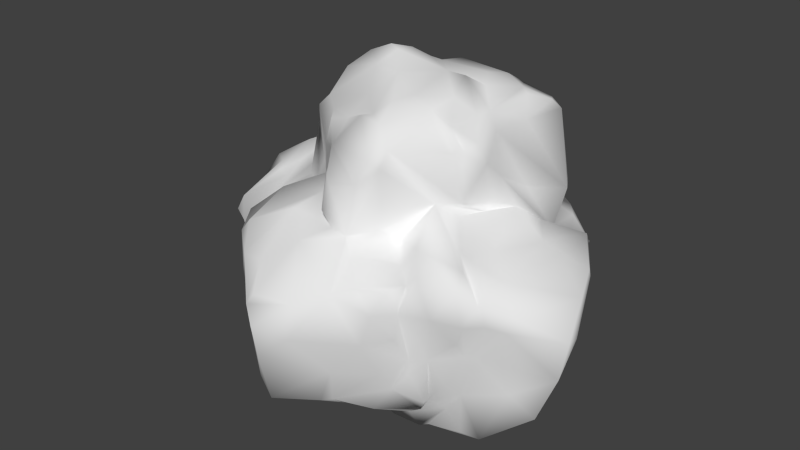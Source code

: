 # Source: Rock_7.blend  (saved by Blender 2.73.0; exported with 4.5.12 LTS)
import bpy
from mathutils import Matrix  # noqa: F401  (used for matrix-valued properties, if any)

bpy.ops.wm.read_factory_settings(use_empty=True)
scene = bpy.context.scene
scene.name = 'Scene'

# ---- collections
col_collection_1 = bpy.data.collections.new('Collection 1'); scene.collection.children.link(col_collection_1)

# ---- materials (node trees are filled in below, after node groups)
mat_rock_7 = bpy.data.materials.new('Rock_7')
mat_rock_7.alpha_threshold = 0.0
mat_rock_7.use_transparent_shadow = False
mat_rock_7.roughness = 0.5

# ---- material node trees

# ---- world
world_world = bpy.data.worlds.new('World'); scene.world = world_world
world_world.color = (0.05088, 0.05088, 0.05088)
world_world.use_sun_shadow = False
world_world.sun_shadow_jitter_overblur = 0.0
world_world.cycles.sampling_method = 'MANUAL'
world_world.cycles.sample_map_resolution = 256

# ---- meshes
me_rock_7 = bpy.data.meshes.new('Rock_7')
me_rock_7.from_pydata([(-1.264, -0.1706, -1.089), (-1.283, 0.0577, -1.4), (-1.031, -0.0958, -1.361), (1.05, 0.0778, -1.439), (1.108, -0.0197, -1.303), (0.3111, -0.0751, -1.342), (-0.4861, 0.1205, -1.186), (-0.4472, 0.1454, -1.556), (-0.0972, 0.0034, -1.225), (-1.439, -0.0235, -1.147), (-0.8167, 0.0371, -1.128), (-1.167, -0.1396, -0.8167), (0.2528, 0.0336, -1.05), (0.7, -0.11, -0.9528), (-0.5639, 0.0851, -0.9722), (-0.4667, 0.0353, -1.069), (-1.186, 1.983, -1.447), (-1.439, 2.107, -1.303), (-1.245, 2.244, -1.147), (-1.06, 2.256, -1.05), (-0.9917, 2.081, -1.419), (-1.264, 0.0194, -0.4255), (-0.3111, -0.0655, -0.8167), (0.7778, -0.0468, -0.7389), (0.9722, -0.075, -0.8361), (1.245, 0.0857, -0.8945), (-0.525, 0.0732, -0.8361), (-0.8556, 0.0244, -0.5639), (0.7, -0.0801, -0.7972), (0.3695, -0.0488, -0.6417), (1.069, -0.0713, -0.5056), (0.0972, 0.0064, -0.7195), (-1.321, 1.944, -0.6611), (-1.187, 2.47, -0.6417), (-1.128, -0.104, -0.5833), (1.925, 0.3068, -0.6222), (-1.497, 1.706, -0.2722), (-1.594, 1.887, -0.7778), (-0.3889, 0.0308, -0.0778), (-0.0583, 0.0, -0.2733), (0.175, -0.053, -0.4472), (0.6222, 0.0309, -0.4083), (0.525, -0.0625, -0.5056), (-1.089, 0.208, -0.3306), (-0.6222, -0.0031, -0.2333), (0.7972, 0.0356, -0.3695), (-1.186, 1.925, -0.4841), (1.011, 2.139, -0.7972), (0.9013, 2.217, -0.4472), (1.011, 2.078, -0.6806), (0.0972, 0.0176, -0.3111), (0.4861, 0.0036, -0.2722), (1.05, -0.1101, 0.0194), (-1.183, 0.3695, -0.2333), (-0.9964, 0.0389, -0.3111), (-1.439, 0.3306, -0.3958), (-0.8361, 1.964, -0.2821), (-0.8556, 2.061, -0.2593), (-0.8361, 2.236, -0.348), (-1.075, 2.742, -0.5445), (-0.7003, 2.508, -0.2333), (0.8945, -0.0988, 0.175), (-1.011, -0.0602, -0.0972), (0.5445, -0.0191, -0.0194), (0.0778, -0.086, -0.0583), (-1.575, 0.875, -0.0416), (-0.9917, 1.753, 0.0194), (-0.5571, 2.256, -0.0972), (-0.8945, 1.869, -0.1556), (-0.875, -0.0943, 0.175), (-0.2139, -0.0689, 0.1556), (1.585, 0.0, 0.0778), (-1.079, 0.1556, 0.0), (-1.035, 0.525, 0.1361), (-1.264, 1.069, 0.218), (-1.711, 1.4, 0.0704), (-0.9334, 2.079, 0.175), (0.5445, 1.896, 0.0389), (0.7572, 2.256, -0.2139), (0.4083, 2.022, 0.1872), (1.225, 1.966, 0.0), (0.9528, 2.139, -0.3306), (1.439, 1.957, -0.2528), (-0.3695, 2.392, 0.1224), (-0.6611, -0.1093, 0.2722), (0.1556, 0.1471, 0.4083), (0.6028, -0.0584, 0.2333), (0.9722, -0.0842, 0.1167), (0.4667, 0.1111, 0.3111), (0.3889, 0.0334, 0.1167), (-1.4, 1.071, 0.1944), (0.5639, 1.902, 0.2528), (0.7972, 1.827, 0.35), (0.9139, 2.039, 0.2917), (-0.4472, 2.139, 0.0873), (1.4, 1.895, 0.175), (0.51, 2.722, 0.3111), (-0.2917, -0.0787, 0.3111), (0.6611, 0.0975, 0.3111), (-0.7584, 0.175, 0.4224), (0.8361, 0.1039, 0.2722), (1.206, 0.2333, 0.129), (1.043, 0.3111, 0.2139), (0.9917, 0.2079, 0.2722), (0.636, 0.2139, 0.5833), (1.069, 0.35, 0.3306), (1.439, 0.5445, 0.215), (1.147, 0.9139, 0.3705), (1.342, 0.6806, 0.3151), (-1.01, 0.8945, 0.4472), (1.48, 1.011, 0.2333), (1.4, 1.147, 0.2595), (-1.303, 1.381, 0.3481), (-1.245, 1.419, 0.3226), (-1.138, 1.867, 0.4667), (0.35, 1.869, 0.5639), (0.1944, 1.983, 0.4612), (-0.9528, 1.874, 0.6611), (-0.6028, 2.003, 0.3695), (-0.0194, 2.003, 0.4367), (1.477, 1.808, 0.3889), (-0.1361, 2.158, 0.4456), (-0.1167, 2.528, 0.3748), (-0.3695, 0.0802, 0.7584), (0.3111, 0.2131, 0.6028), (0.7823, 0.4667, 0.4861), (0.9917, 0.7389, 0.4605), (-0.8945, 0.6806, 0.6392), (0.9722, 0.875, 0.4446), (-0.8902, 1.089, 0.5833), (1.225, 1.419, 0.4358), (1.536, 1.419, 0.3533), (-1.046, 1.4, 0.5445), (1.108, 1.867, 0.5043), (0.9334, 1.439, 0.5705), (-0.9932, 1.77, 0.7389), (0.9722, 1.734, 0.4861), (0.0, 2.47, 0.4681), (-0.6748, 0.0, 0.7389), (-0.807, 0.5833, 0.6611), (0.7584, 0.7195, 0.6617), (-0.7584, 1.069, 0.793), (0.935, 1.167, 0.6028), (-0.8123, 1.439, 0.9139), (0.6417, 1.73, 0.8167), (0.875, 1.692, 0.6629), (-0.2139, 1.904, 0.7), (-0.5833, -0.0083, 0.7972), (0.2139, 0.3081, 0.9139), (-0.7052, 0.5445, 0.8167), (0.3306, 0.35, 0.8651), (-0.6452, 1.011, 0.8361), (0.6611, 1.089, 0.7993), (0.7778, 1.458, 0.7854), (-0.7584, 1.672, 0.9298), (-0.4667, 1.714, 0.9917), (-0.2333, 0.2722, 1.168), (0.3889, 0.7389, 0.9432), (-0.6341, 1.4, 1.05), (0.5056, 1.711, 1.031), (0.1556, 1.186, 1.292), (0.2139, 1.594, 1.257), (-0.4062, 0.7778, 1.186), (-0.3111, 1.439, 1.346), (-0.2722, 1.53, 1.283), (-0.3306, 0.525, 1.205), (-0.1167, 0.9722, 1.42), (-0.1167, 1.322, 1.482), (-0.1944, -0.0235, -1.906), (-0.1944, -0.0103, -2.1), (0.4083, 0.1477, -1.75), (-0.6806, 0.2333, -1.855), (-0.4472, 0.1944, -2.028), (0.3111, 0.2126, -2.256), (0.6222, 0.264, -2.081), (0.7195, 0.35, -2.127), (1.245, 0.2702, -1.789), (-0.6611, 0.6806, -1.956), (-0.525, 0.7778, -2.004), (0.7195, 0.7, -2.218), (-0.5833, 0.8945, -2.013), (-0.5048, 0.9528, -2.139), (-0.4024, 1.245, -2.1), (-0.5639, 1.147, -1.998), (1.412, 1.011, -2.022), (1.459, 1.342, -2.042), (1.397, 1.069, -1.789), (0.8361, 1.828, -1.909), (1.069, 1.731, -1.785), (1.225, 1.577, -2.061), (0.0194, 1.826, -2.275), (-0.3306, 1.75, -1.799), (0.0, 1.964, -1.903), (0.6222, 1.864, -2.022), (0.5833, 1.925, -1.983), (-0.35, 2.158, -2.1), (-0.6417, 1.731, -1.857), (0.0194, -0.0843, -1.458), (1.4, 0.6806, -1.651), (1.661, 1.011, -1.731), (1.594, 1.264, -1.695), (1.439, 1.497, -1.64), (1.283, 1.653, -1.577), (1.35, 2.197, -1.672), (1.399, 2.119, -1.594), (0.875, 2.178, -1.95), (1.506, 0.175, -1.575), (1.245, -0.0035, -1.439), (1.147, 0.1217, -1.536), (1.536, 0.2528, -1.656), (1.303, 0.3695, -1.654), (1.634, 0.5833, -1.653), (1.729, 0.7, -1.381), (1.712, 1.069, -1.556), (1.692, 1.633, -1.597), (1.322, 1.673, -1.478), (1.711, 0.2139, -1.167), (1.652, 0.5056, -1.381), (2.085, 1.594, -0.9917), (1.711, 1.731, -1.517), (1.361, 1.908, -1.186), (1.171, 2.061, -1.011), (1.253, 2.295, -1.05), (1.906, 0.35, -0.7778), (1.13, 2.47, -0.7584), (1.978, 0.7195, -0.8361), (2.127, 0.9722, -0.7195), (2.099, 1.711, -0.9334), (2.241, 1.594, -0.5833), (1.633, 1.901, -0.8167), (1.828, 1.844, -0.8167), (2.265, 1.186, -0.5056), (2.281, 0.875, -0.1944), (1.711, 1.786, -0.0778), (1.944, 1.575, 0.1069), (1.147, 2.683, -0.5056), (2.003, 0.2707, -0.3306), (2.367, 1.322, -0.1944), (1.026, 2.858, -0.2917), (2.062, 0.3306, -0.175), (1.886, 0.6611, 0.0428), (1.886, 1.4, 0.1369), (1.649, 1.672, 0.2722), (1.4, 0.0389, 0.1451), (1.556, 0.9917, 0.14), (1.789, 0.9917, 0.0859), (0.5445, 2.897, 0.2371), (1.711, 1.439, 0.222), (0.0583, 1.069, -2.523), (-0.0972, 0.6611, -2.538), (-0.1361, 0.9334, -2.604), (0.1944, 0.4278, -2.312), (-0.1556, 1.206, -2.597), (-0.0972, 1.497, -2.542), (0.4083, 1.478, -2.484), (0.0778, 1.731, -2.505), (-0.52, 0.3111, -2.061), (-0.1987, 0.3695, -2.45), (-0.1167, 0.175, -2.396), (-0.3192, 0.7195, -2.256), (0.2528, 0.7, -2.417), (-0.3111, 1.478, -2.258), (0.9334, 0.875, -2.211), (1.167, 1.186, -2.189), (0.7584, 1.711, -2.365), (1.069, 1.594, -2.247), (-0.2333, 0.0575, -2.236), (-1.342, 0.7584, -2.083), (-1.011, 0.8361, -2.262), (-1.069, 0.4667, -2.183), (-1.069, 0.9935, -2.333), (-0.8116, 1.031, -2.119), (-0.4725, 0.7, -2.139), (-1.147, 1.05, -2.313), (-0.6028, 1.536, -1.889), (-0.2722, 1.556, -2.119), (-0.9528, 0.0101, -1.964), (-0.7584, 1.206, -1.983), (-0.8382, 2.081, -2.003), (-0.7778, 2.489, -2.1), (-0.7389, 1.964, -2.004), (0.1167, 2.256, -2.101), (0.5056, 2.275, -2.079), (-0.2139, 2.761, -2.203), (0.2917, 2.586, -2.11), (-0.875, 0.0023, -1.847), (-0.7529, 0.0583, -1.847), (-0.5445, 0.121, -1.731), (-0.7389, 1.594, -1.883), (-1.069, 1.731, -2.02), (-1.283, 1.633, -2.173), (-0.7584, 1.886, -1.892), (-0.9129, 2.1, -1.847), (-1.322, 0.2139, -2.149), (-1.167, 0.175, -2.173), (-1.458, 1.108, -2.225), (-1.828, 0.9917, -2.169), (-1.808, 1.108, -2.219), (-1.653, 1.322, -2.224), (-1.439, 1.439, -2.319), (-1.77, 1.478, -1.972), (-1.419, 0.3695, -2.139), (-1.633, 0.6806, -2.077), (-1.947, 0.9528, -1.983), (-1.587, 0.5056, -1.944), (-1.86, 1.342, -1.731), (-1.666, 0.1944, -1.672), (-2.061, 0.3027, -1.264), (-2.141, 0.6611, -1.458), (-1.419, 1.756, -1.77), (-0.8868, 2.625, -1.517), (-2.264, 0.875, -1.614), (-2.318, 1.011, -1.517), (-1.964, 1.556, -1.598), (-1.419, 1.865, -1.672), (-1.76, 1.828, -1.342), (-0.9237, 2.256, -1.4), (-1.75, 0.0645, -1.342), (-2.064, 1.322, -1.478), (-1.964, 1.673, -1.283), (-2.085, 0.6806, -1.147), (-2.034, 0.4278, -0.9917), (-2.103, 0.9139, -1.069), (-2.251, 1.147, -1.206), (-2.0, 1.497, -1.225), (-1.829, 0.175, -1.147), (-1.653, 0.3331, -0.7389), (-1.685, 0.3695, -0.6028), (-2.104, 0.6806, -0.6222), (-2.135, 1.069, -0.8945), (-2.209, 1.458, -0.8556), (-2.022, 1.828, -1.006), (-2.063, 1.789, -0.8556), (-1.711, 2.017, -1.011), (-0.9947, 2.8, -1.05), (-1.989, 0.4667, -0.6806), (-2.06, 1.381, -0.2139), (-2.176, 1.517, -0.7195), (-1.867, 1.815, -0.7195), (-1.731, 1.794, -0.5445), (-1.461, 0.175, -0.4667), (-2.003, 0.8167, -0.3154), (-1.789, 0.4257, -0.4083), (-1.886, 0.4749, -0.6028), (-1.867, 0.6417, -0.2725), (-2.088, 1.031, -0.35), (-1.983, 1.516, -0.1944), (-1.594, 1.767, -0.525), (-1.906, 1.031, -0.2369), (-1.789, 1.05, -0.2164), (-1.964, 1.4, -0.0765), (-0.35, 2.956, -2.194), (-0.3889, 2.993, -2.139), (0.0389, 2.936, -2.2), (0.9139, 2.897, -1.969), (0.4667, 2.917, -2.098), (-0.6086, 2.858, -1.906), (0.4278, 3.067, -1.867), (1.102, 2.839, -1.867), (-0.5445, 3.059, -1.594), (0.875, 3.129, -1.478), (1.05, 2.96, -1.75), (-0.1944, 3.164, -1.536), (1.026, 2.858, -1.342), (0.525, 3.243, -1.342), (0.9337, 2.819, -0.9528), (0.9917, 3.107, -1.381), (-0.175, 3.272, -1.303), (0.878, 3.053, -0.8945), (-0.6806, 3.235, -1.011), (0.1944, 3.247, -1.112), (-1.089, 2.858, -0.8361), (0.6611, 3.191, -1.128), (0.4248, 3.247, -1.108), (-0.2333, 3.418, -1.069), (-0.8361, 3.167, -0.7389), (-0.6611, 3.337, -0.9139), (-0.3695, 3.468, -0.8945), (-0.2333, 3.451, -0.8361), (0.8556, 3.042, -0.7389), (0.6028, 3.182, -0.6806), (-0.4667, 3.267, -0.7753), (-0.0389, 3.312, -0.6028), (1.069, 2.901, -0.4472), (-0.895, 2.936, -0.6611), (0.2917, 3.2, -0.4278), (-0.7972, 2.956, -0.4127), (0.7195, 2.971, -0.4861), (0.5056, 3.099, -0.4667), (-0.2333, 3.092, -0.3889), (0.9334, 2.819, -0.2354), (-0.5523, 2.917, -0.2139), (0.2528, 3.211, -0.175), (-0.4278, 2.901, -0.0389), (0.35, 3.092, 0.1361), (0.1556, 3.102, 0.0), (-0.3187, 2.606, 0.0583), (-0.2333, 2.943, -0.0778), (0.0194, 3.065, 0.0194), (-0.2917, 2.703, 0.11), (0.4278, 2.8, 0.3754), (0.3306, 2.567, 0.4601)], [], [(0, 1, 2), (3, 4, 5), (6, 7, 8), (1, 0, 9), (2, 10, 11), (12, 5, 13), (6, 14, 10), (6, 8, 15), (16, 17, 18), (18, 19, 20), (0, 21, 9), (11, 0, 2), (10, 14, 11), (8, 22, 15), (5, 4, 13), (23, 4, 24), (24, 4, 25), (6, 15, 14), (26, 14, 15), (5, 12, 8), (21, 0, 11), (22, 27, 26), (22, 26, 15), (28, 29, 12), (23, 13, 4), (13, 28, 12), (13, 23, 28), (24, 30, 23), (8, 31, 22), (8, 12, 31), (19, 18, 32), (33, 19, 32), (11, 34, 21), (14, 27, 11), (27, 34, 11), (12, 29, 31), (24, 25, 30), (14, 26, 27), (25, 35, 30), (36, 32, 37), (27, 22, 38), (31, 39, 22), (31, 29, 40), (29, 41, 40), (23, 42, 28), (28, 42, 29), (42, 41, 29), (43, 34, 27), (38, 44, 27), (23, 41, 42), (23, 45, 41), (23, 30, 45), (32, 46, 33), (47, 48, 49), (22, 39, 38), (40, 50, 31), (41, 51, 40), (30, 52, 45), (21, 34, 43), (53, 21, 43), (27, 54, 43), (54, 27, 44), (31, 50, 39), (40, 51, 50), (55, 21, 53), (56, 57, 46), (58, 33, 57), (46, 57, 33), (59, 58, 60), (51, 45, 61), (43, 54, 53), (62, 53, 54), (44, 62, 54), (50, 51, 63), (50, 63, 64), (45, 51, 41), (51, 61, 63), (53, 65, 55), (46, 66, 56), (58, 57, 67), (68, 67, 56), (67, 57, 56), (58, 67, 60), (44, 69, 62), (69, 44, 38), (39, 64, 70), (50, 64, 39), (61, 45, 52), (71, 52, 30), (72, 53, 62), (39, 70, 38), (53, 72, 73), (65, 53, 74), (73, 74, 53), (46, 75, 66), (56, 66, 68), (66, 76, 68), (77, 78, 79), (80, 81, 78), (82, 81, 80), (76, 67, 68), (83, 60, 67), (69, 72, 62), (38, 84, 69), (70, 84, 38), (64, 85, 70), (61, 86, 63), (87, 61, 52), (88, 85, 64), (64, 89, 88), (63, 89, 64), (89, 63, 86), (90, 65, 74), (65, 90, 75), (91, 77, 79), (77, 92, 93), (67, 76, 94), (77, 93, 78), (95, 78, 93), (94, 83, 67), (96, 79, 78), (97, 84, 70), (98, 86, 61), (69, 99, 72), (88, 89, 86), (100, 98, 61), (87, 101, 61), (61, 101, 100), (101, 102, 100), (100, 103, 104), (103, 100, 102), (103, 102, 105), (73, 72, 99), (106, 102, 101), (102, 107, 105), (102, 108, 107), (73, 109, 74), (110, 108, 106), (107, 110, 111), (90, 112, 75), (90, 74, 112), (113, 112, 74), (75, 112, 66), (113, 66, 112), (66, 113, 114), (92, 77, 91), (115, 79, 116), (76, 117, 94), (118, 119, 94), (93, 120, 95), (94, 121, 83), (83, 121, 122), (123, 70, 85), (86, 98, 88), (98, 100, 104), (85, 88, 124), (98, 124, 88), (125, 103, 105), (104, 103, 125), (126, 125, 105), (105, 107, 126), (109, 73, 127), (107, 128, 126), (129, 74, 109), (110, 107, 108), (130, 107, 111), (111, 131, 130), (113, 132, 114), (130, 133, 134), (120, 130, 131), (115, 92, 91), (76, 66, 114), (114, 135, 76), (118, 94, 117), (79, 115, 91), (93, 92, 136), (93, 136, 133), (93, 133, 120), (119, 121, 94), (116, 121, 119), (121, 116, 137), (96, 116, 79), (122, 121, 137), (138, 69, 84), (84, 97, 138), (69, 138, 99), (70, 123, 97), (73, 99, 127), (99, 139, 127), (140, 125, 128), (129, 109, 127), (141, 129, 127), (126, 128, 125), (74, 129, 113), (113, 129, 132), (128, 107, 134), (128, 134, 142), (107, 130, 134), (132, 143, 114), (134, 133, 136), (92, 144, 136), (144, 145, 136), (117, 76, 135), (119, 118, 146), (119, 146, 116), (92, 115, 144), (97, 147, 138), (99, 138, 139), (85, 124, 123), (98, 148, 124), (139, 138, 149), (125, 150, 104), (151, 127, 139), (143, 129, 141), (143, 132, 129), (142, 152, 128), (142, 134, 153), (153, 152, 142), (134, 145, 153), (143, 135, 114), (134, 136, 145), (154, 117, 135), (155, 146, 118), (154, 118, 117), (156, 138, 147), (97, 123, 147), (147, 123, 156), (138, 156, 149), (148, 156, 123), (124, 148, 123), (150, 148, 98), (150, 98, 104), (148, 150, 157), (125, 140, 150), (150, 140, 157), (149, 151, 139), (152, 157, 140), (127, 151, 141), (151, 158, 141), (140, 128, 152), (158, 143, 141), (159, 160, 152), (152, 153, 159), (135, 143, 154), (145, 144, 153), (144, 159, 153), (155, 118, 154), (159, 146, 161), (116, 159, 115), (146, 159, 116), (115, 159, 144), (156, 148, 157), (162, 158, 151), (157, 152, 160), (158, 154, 143), (163, 155, 154), (161, 146, 164), (156, 165, 149), (157, 166, 156), (166, 165, 156), (149, 162, 151), (149, 165, 162), (165, 166, 162), (163, 154, 158), (163, 158, 162), (155, 163, 164), (159, 161, 160), (164, 146, 155), (163, 166, 167), (157, 160, 166), (166, 163, 162), (164, 163, 161), (161, 163, 167), (167, 166, 160), (160, 161, 167), (168, 169, 170), (171, 172, 168), (173, 174, 170), (174, 175, 3), (175, 176, 3), (172, 171, 177), (178, 172, 177), (175, 179, 176), (178, 177, 180), (178, 180, 181), (182, 180, 183), (184, 185, 186), (187, 188, 189), (190, 191, 192), (187, 193, 194), (195, 191, 196), (194, 193, 192), (168, 170, 197), (7, 168, 197), (170, 174, 3), (176, 184, 198), (198, 184, 186), (199, 186, 200), (186, 185, 201), (201, 185, 189), (189, 188, 202), (202, 201, 189), (188, 203, 204), (188, 187, 205), (188, 205, 203), (5, 197, 170), (170, 3, 5), (206, 207, 208), (206, 208, 209), (176, 198, 210), (210, 208, 176), (209, 208, 210), (210, 211, 209), (211, 210, 198), (212, 209, 211), (198, 199, 211), (199, 198, 186), (211, 199, 212), (212, 199, 213), (199, 200, 213), (201, 200, 186), (200, 201, 214), (214, 213, 200), (201, 202, 215), (215, 214, 201), (204, 202, 188), (215, 202, 204), (8, 197, 5), (8, 7, 197), (208, 3, 176), (3, 208, 207), (4, 3, 207), (207, 206, 216), (209, 217, 206), (217, 209, 212), (214, 218, 213), (214, 215, 219), (216, 206, 217), (214, 219, 218), (220, 215, 221), (219, 215, 220), (222, 215, 204), (4, 207, 25), (217, 223, 216), (224, 215, 222), (207, 216, 25), (25, 216, 35), (223, 217, 212), (212, 225, 223), (213, 225, 212), (218, 226, 213), (225, 213, 226), (218, 219, 227), (215, 224, 221), (47, 221, 224), (35, 216, 223), (227, 228, 218), (219, 229, 227), (229, 219, 220), (229, 230, 227), (230, 228, 227), (82, 221, 81), (221, 229, 220), (221, 47, 49), (81, 221, 49), (223, 225, 35), (231, 226, 218), (232, 225, 226), (218, 228, 231), (229, 233, 230), (233, 234, 228), (228, 230, 233), (48, 47, 235), (30, 35, 71), (35, 225, 236), (226, 231, 232), (231, 237, 232), (228, 237, 231), (82, 233, 229), (235, 238, 48), (35, 236, 71), (236, 225, 239), (232, 239, 225), (237, 228, 234), (221, 82, 229), (78, 81, 49), (49, 48, 78), (240, 71, 239), (236, 239, 71), (240, 239, 232), (241, 232, 237), (233, 80, 242), (80, 233, 82), (87, 52, 71), (71, 243, 87), (87, 243, 101), (243, 106, 101), (102, 106, 108), (71, 240, 106), (240, 244, 106), (240, 232, 245), (245, 244, 240), (232, 241, 245), (234, 241, 237), (242, 234, 233), (80, 95, 242), (80, 78, 95), (96, 78, 246), (48, 246, 78), (243, 71, 106), (110, 106, 244), (111, 110, 131), (110, 247, 131), (110, 244, 247), (241, 244, 245), (244, 241, 247), (241, 234, 247), (247, 234, 242), (242, 95, 120), (242, 131, 247), (131, 242, 120), (130, 120, 133), (248, 249, 250), (249, 248, 251), (249, 181, 250), (250, 181, 252), (248, 250, 252), (252, 182, 253), (253, 248, 252), (253, 254, 248), (254, 253, 255), (256, 257, 258), (249, 258, 257), (249, 251, 258), (257, 259, 249), (249, 259, 181), (260, 179, 251), (251, 248, 260), (260, 248, 179), (182, 252, 181), (182, 261, 253), (190, 253, 261), (262, 254, 263), (255, 264, 254), (264, 263, 254), (263, 264, 265), (193, 255, 190), (258, 169, 266), (169, 258, 173), (172, 256, 258), (251, 173, 258), (251, 175, 173), (267, 268, 269), (251, 179, 175), (268, 270, 180), (271, 180, 270), (272, 181, 259), (179, 248, 262), (271, 270, 273), (254, 262, 248), (182, 274, 261), (275, 261, 274), (187, 265, 264), (253, 190, 255), (172, 169, 168), (266, 169, 172), (258, 266, 172), (170, 169, 173), (173, 175, 174), (171, 276, 269), (256, 172, 178), (256, 178, 257), (177, 269, 268), (272, 257, 178), (181, 272, 178), (272, 259, 257), (179, 184, 176), (262, 184, 179), (271, 183, 180), (181, 180, 182), (184, 262, 263), (273, 277, 271), (271, 277, 183), (263, 185, 184), (185, 263, 265), (185, 265, 189), (275, 191, 190), (275, 190, 261), (255, 193, 264), (190, 192, 193), (264, 193, 187), (265, 187, 189), (195, 278, 279), (195, 196, 280), (278, 195, 280), (191, 195, 192), (192, 195, 281), (194, 282, 205), (195, 283, 281), (281, 282, 194), (283, 284, 281), (285, 276, 286), (287, 171, 168), (276, 171, 286), (269, 177, 171), (268, 180, 177), (274, 183, 277), (182, 183, 274), (274, 277, 288), (289, 277, 290), (277, 289, 288), (274, 288, 191), (275, 274, 191), (291, 288, 289), (196, 288, 291), (280, 196, 291), (187, 194, 205), (292, 278, 280), (280, 291, 292), (194, 192, 281), (7, 287, 168), (171, 287, 286), (196, 191, 288), (292, 291, 20), (10, 7, 6), (10, 287, 7), (10, 2, 286), (287, 10, 286), (293, 269, 294), (268, 273, 270), (295, 296, 297), (273, 267, 295), (296, 295, 267), (295, 298, 299), (273, 295, 299), (300, 298, 297), (298, 300, 299), (297, 298, 295), (269, 293, 301), (269, 276, 294), (267, 269, 301), (302, 303, 296), (303, 302, 304), (296, 267, 302), (302, 267, 301), (267, 273, 268), (296, 303, 297), (297, 305, 300), (277, 273, 290), (299, 290, 273), (290, 299, 300), (279, 283, 195), (293, 294, 306), (306, 276, 285), (294, 276, 306), (301, 307, 304), (301, 304, 302), (308, 303, 304), (303, 305, 297), (309, 290, 300), (290, 309, 289), (292, 310, 279), (292, 279, 278), (306, 301, 293), (306, 307, 301), (311, 303, 308), (303, 311, 312), (303, 312, 305), (313, 300, 305), (313, 314, 300), (309, 300, 314), (285, 286, 2), (285, 1, 306), (1, 285, 2), (307, 308, 304), (312, 313, 305), (314, 313, 315), (16, 309, 314), (289, 309, 16), (289, 16, 291), (20, 316, 292), (292, 316, 310), (307, 306, 317), (311, 308, 312), (318, 313, 312), (313, 318, 319), (313, 319, 315), (17, 314, 315), (314, 17, 16), (16, 18, 20), (16, 20, 291), (317, 1, 9), (1, 317, 306), (320, 307, 321), (308, 320, 312), (307, 320, 308), (322, 323, 312), (323, 318, 312), (318, 324, 319), (20, 19, 316), (325, 9, 326), (9, 325, 317), (325, 327, 321), (325, 321, 307), (325, 307, 317), (320, 321, 328), (320, 322, 312), (329, 330, 323), (330, 324, 323), (323, 324, 318), (324, 331, 319), (331, 324, 332), (333, 17, 315), (17, 333, 18), (334, 316, 19), (327, 325, 326), (323, 322, 329), (332, 324, 330), (331, 315, 319), (331, 332, 333), (331, 333, 315), (18, 333, 37), (33, 334, 19), (335, 321, 327), (328, 321, 335), (320, 336, 329), (320, 329, 322), (337, 330, 329), (332, 338, 333), (338, 339, 333), (37, 333, 339), (37, 32, 18), (326, 9, 21), (340, 327, 326), (335, 341, 328), (336, 337, 329), (332, 330, 337), (338, 332, 337), (32, 36, 46), (340, 326, 21), (340, 342, 327), (342, 343, 327), (343, 342, 344), (343, 344, 341), (335, 343, 341), (335, 327, 343), (341, 345, 328), (328, 345, 320), (346, 338, 337), (339, 347, 37), (347, 36, 37), (21, 55, 340), (55, 344, 340), (344, 342, 340), (341, 348, 345), (320, 345, 336), (346, 337, 336), (347, 339, 346), (338, 346, 339), (344, 55, 65), (341, 344, 348), (349, 344, 65), (348, 344, 349), (348, 336, 345), (348, 350, 336), (75, 349, 65), (350, 348, 349), (350, 349, 75), (350, 346, 336), (75, 346, 350), (346, 75, 347), (347, 75, 36), (75, 46, 36), (279, 351, 283), (279, 352, 351), (351, 353, 283), (283, 353, 284), (281, 284, 282), (354, 282, 284), (284, 353, 355), (284, 355, 354), (356, 352, 279), (352, 353, 351), (357, 353, 352), (353, 357, 355), (282, 354, 205), (356, 279, 310), (354, 358, 205), (352, 356, 359), (360, 354, 355), (358, 354, 361), (359, 362, 352), (357, 352, 362), (205, 358, 203), (358, 204, 203), (354, 360, 361), (358, 363, 204), (310, 359, 356), (358, 361, 363), (357, 360, 355), (357, 362, 364), (363, 365, 204), (360, 366, 361), (362, 359, 367), (357, 364, 360), (361, 366, 363), (366, 368, 363), (369, 367, 359), (367, 370, 362), (364, 362, 370), (366, 360, 368), (316, 334, 310), (204, 365, 222), (334, 359, 310), (371, 359, 334), (364, 370, 372), (372, 370, 373), (360, 364, 372), (360, 372, 368), (369, 374, 367), (370, 367, 374), (222, 365, 224), (365, 363, 368), (375, 369, 371), (375, 376, 369), (371, 369, 359), (372, 373, 368), (377, 374, 376), (369, 376, 374), (374, 378, 370), (377, 378, 374), (33, 371, 334), (235, 365, 368), (373, 379, 368), (373, 370, 380), (379, 373, 380), (376, 375, 381), (381, 377, 376), (377, 381, 378), (382, 370, 378), (47, 224, 235), (33, 59, 371), (235, 368, 383), (59, 384, 371), (384, 375, 371), (380, 370, 385), (382, 378, 381), (365, 235, 224), (59, 386, 384), (383, 379, 387), (386, 375, 384), (381, 375, 386), (387, 380, 388), (380, 387, 379), (368, 379, 383), (385, 370, 382), (380, 385, 388), (389, 382, 381), (58, 59, 33), (238, 390, 48), (238, 235, 383), (60, 391, 59), (59, 391, 386), (387, 388, 238), (383, 387, 238), (389, 386, 391), (386, 389, 381), (385, 392, 388), (385, 382, 392), (60, 393, 391), (390, 246, 48), (388, 390, 238), (246, 388, 394), (389, 395, 382), (388, 392, 394), (83, 396, 60), (393, 60, 396), (397, 391, 393), (397, 389, 391), (398, 395, 397), (397, 395, 389), (382, 395, 392), (396, 399, 393), (399, 397, 393), (398, 397, 399), (388, 246, 390), (394, 395, 398), (392, 395, 394), (122, 396, 83), (399, 396, 122), (400, 399, 401), (399, 122, 401), (96, 246, 400), (398, 400, 394), (246, 394, 400), (401, 122, 137), (96, 401, 116), (399, 400, 398), (400, 401, 96), (116, 401, 137)])
me_rock_7.polygons.foreach_set('use_smooth', [True] * 800)
_uv = me_rock_7.uv_layers.new(name='UVMap')
_uv.uv.foreach_set('vector', [0.2837, 0.1277, 0.254, 0.1545, 0.2455, 0.1236, 0.1667, 0.6973, 0.1865, 0.7025, 0.1378, 0.7752, 0.105, 0.8618, 0.0734, 0.8392, 0.1258, 0.8218, 0.254, 0.1545, 0.2837, 0.1277, 0.2885, 0.1514, 0.2455, 0.1236, 0.2527, 0.0873, 0.3041, 0.1055, 0.1619, 0.7994, 0.1378, 0.7752, 0.1961, 0.7605, 0.2282, 0.0588, 0.2535, 0.0543, 0.2527, 0.0873, 0.105, 0.8618, 0.1258, 0.8218, 0.1195, 0.865, 0.6544, 0.6297, 0.6331, 0.603, 0.6583, 0.5872, 0.6583, 0.5872, 0.6784, 0.5787, 0.6783, 0.6257, 0.2837, 0.1277, 0.3511, 0.0974, 0.2885, 0.1514, 0.3041, 0.1055, 0.2837, 0.1277, 0.2455, 0.1236, 0.2527, 0.0873, 0.2535, 0.0543, 0.3041, 0.1055, 0.1258, 0.8218, 0.1532, 0.8648, 0.1195, 0.865, 0.1378, 0.7752, 0.1865, 0.7025, 0.1961, 0.7605, 0.2216, 0.7651, 0.1865, 0.7025, 0.2236, 0.7413, 0.2236, 0.7413, 0.1865, 0.7025, 0.2348, 0.7084, 0.105, 0.8618, 0.1195, 0.865, 0.1206, 0.881, 0.1351, 0.8852, 0.1206, 0.881, 0.1195, 0.865, 0.1378, 0.7752, 0.1619, 0.7994, 0.1258, 0.8218, 0.3511, 0.0974, 0.2837, 0.1277, 0.3041, 0.1055, 0.1532, 0.8648, 0.1454, 0.9303, 0.1351, 0.8852, 0.1532, 0.8648, 0.1351, 0.8852, 0.1195, 0.865, 0.2106, 0.7693, 0.2074, 0.8093, 0.1619, 0.7994, 0.2216, 0.7651, 0.1961, 0.7605, 0.1865, 0.7025, 0.1961, 0.7605, 0.2106, 0.7693, 0.1619, 0.7994, 0.1961, 0.7605, 0.2216, 0.7651, 0.2106, 0.7693, 0.2236, 0.7413, 0.2603, 0.7508, 0.2216, 0.7651, 0.1258, 0.8218, 0.1849, 0.8319, 0.1532, 0.8648, 0.1258, 0.8218, 0.1619, 0.7994, 0.1849, 0.8319, 0.6784, 0.5787, 0.6583, 0.5872, 0.6418, 0.5274, 0.8224, 0.1653, 0.803, 0.2141, 0.7633, 0.1673, 0.3041, 0.1055, 0.3244, 0.0895, 0.3511, 0.0974, 0.2535, 0.0543, 0.3096, 0.059, 0.3041, 0.1055, 0.3096, 0.059, 0.3244, 0.0895, 0.3041, 0.1055, 0.1619, 0.7994, 0.2074, 0.8093, 0.1849, 0.8319, 0.2236, 0.7413, 0.2348, 0.7084, 0.2603, 0.7508, 0.1206, 0.881, 0.1351, 0.8852, 0.1454, 0.9303, 0.2348, 0.7084, 0.2983, 0.6551, 0.2603, 0.7508, 0.6152, 0.4809, 0.6418, 0.5274, 0.611, 0.5399, 0.1454, 0.9303, 0.1532, 0.8648, 0.2169, 0.9144, 0.1849, 0.8319, 0.2185, 0.8722, 0.1532, 0.8648, 0.1849, 0.8319, 0.2074, 0.8093, 0.2149, 0.8387, 0.2074, 0.8093, 0.2447, 0.8004, 0.2149, 0.8387, 0.2216, 0.7651, 0.2277, 0.8012, 0.2106, 0.7693, 0.2106, 0.7693, 0.2277, 0.8012, 0.2074, 0.8093, 0.2277, 0.8012, 0.2447, 0.8004, 0.2074, 0.8093, 0.9496, 0.5317, 0.9278, 0.4929, 0.9589, 0.491, 0.2169, 0.9144, 0.1893, 0.9282, 0.1454, 0.9303, 0.2216, 0.7651, 0.2447, 0.8004, 0.2277, 0.8012, 0.2216, 0.7651, 0.2568, 0.7858, 0.2447, 0.8004, 0.2216, 0.7651, 0.2603, 0.7508, 0.2568, 0.7858, 0.7633, 0.1673, 0.7649, 0.1429, 0.8224, 0.1653, 0.9723, 0.3718, 0.9356, 0.39, 0.9588, 0.3679, 0.1532, 0.8648, 0.2185, 0.8722, 0.2169, 0.9144, 0.2149, 0.8387, 0.2237, 0.8551, 0.1849, 0.8319, 0.2447, 0.8004, 0.2498, 0.8211, 0.2149, 0.8387, 0.2603, 0.7508, 0.3089, 0.7816, 0.2568, 0.7858, 0.9226, 0.5173, 0.9278, 0.4929, 0.9496, 0.5317, 0.9452, 0.5551, 0.9226, 0.5173, 0.9496, 0.5317, 0.9589, 0.491, 0.9676, 0.5197, 0.9496, 0.5317, 0.1599, 0.958, 0.1454, 0.9303, 0.1893, 0.9282, 0.1849, 0.8319, 0.2237, 0.8551, 0.2185, 0.8722, 0.2149, 0.8387, 0.2498, 0.8211, 0.2237, 0.8551, 0.9122, 0.5545, 0.9226, 0.5173, 0.9452, 0.5551, 0.023, 0.1914, 0.034, 0.1918, 0.0211, 0.2358, 0.0551, 0.1948, 0.0825, 0.2434, 0.034, 0.1918, 0.0211, 0.2358, 0.034, 0.1918, 0.0825, 0.2434, 0.1114, 0.2258, 0.0551, 0.1948, 0.0836, 0.1736, 0.2498, 0.8211, 0.2568, 0.7858, 0.3146, 0.8049, 0.9496, 0.5317, 0.9676, 0.5197, 0.9452, 0.5551, 0.9912, 0.53, 0.9452, 0.5551, 0.9676, 0.5197, 0.1893, 0.9282, 0.1807, 0.9727, 0.1599, 0.958, 0.2237, 0.8551, 0.2498, 0.8211, 0.277, 0.8299, 0.2237, 0.8551, 0.277, 0.8299, 0.2481, 0.8728, 0.2568, 0.7858, 0.2498, 0.8211, 0.2447, 0.8004, 0.2498, 0.8211, 0.3146, 0.8049, 0.277, 0.8299, 0.9452, 0.5551, 0.9254, 0.6257, 0.9122, 0.5545, 0.6547, 0.5073, 0.6696, 0.4478, 0.6925, 0.4848, 0.0551, 0.1948, 0.034, 0.1918, 0.0543, 0.1543, 0.0791, 0.9006, 0.0404, 0.8599, 0.083, 0.8827, 0.0543, 0.1543, 0.034, 0.1918, 0.023, 0.1914, 0.0551, 0.1948, 0.0543, 0.1543, 0.0836, 0.1736, 0.1893, 0.9282, 0.2136, 0.9754, 0.1807, 0.9727, 0.2136, 0.9754, 0.1893, 0.9282, 0.2169, 0.9144, 0.2185, 0.8722, 0.2481, 0.8728, 0.2503, 0.9123, 0.2237, 0.8551, 0.2481, 0.8728, 0.2185, 0.8722, 0.3146, 0.8049, 0.2568, 0.7858, 0.3089, 0.7816, 0.3439, 0.7335, 0.3089, 0.7816, 0.2603, 0.7508, 0.7225, 0.4026, 0.7569, 0.3924, 0.7186, 0.4289, 0.2185, 0.8722, 0.2503, 0.9123, 0.2169, 0.9144, 0.7569, 0.3924, 0.7225, 0.4026, 0.7237, 0.3595, 0.9254, 0.6257, 0.9452, 0.5551, 0.9718, 0.6422, 0.7237, 0.3595, 0.7525, 0.3012, 0.7569, 0.3924, 0.6547, 0.5073, 0.5829, 0.4362, 0.6696, 0.4478, 0.6925, 0.4848, 0.6696, 0.4478, 0.6837, 0.4687, 0.0765, 0.9257, 0.0383, 0.9139, 0.0791, 0.9006, 0.8656, 0.3664, 0.9071, 0.3998, 0.846, 0.3833, 0.4667, 0.643, 0.4161, 0.6412, 0.4093, 0.6139, 0.4599, 0.6781, 0.4161, 0.6412, 0.4667, 0.643, 0.0383, 0.9139, 0.0404, 0.8599, 0.0791, 0.9006, 0.0669, 0.1222, 0.0836, 0.1736, 0.0543, 0.1543, 0.6859, 0.419, 0.7225, 0.4026, 0.7186, 0.4289, 0.2169, 0.9144, 0.2347, 0.9612, 0.2136, 0.9754, 0.2503, 0.9123, 0.2347, 0.9612, 0.2169, 0.9144, 0.2481, 0.8728, 0.3013, 0.8935, 0.2503, 0.9123, 0.3146, 0.8049, 0.3044, 0.8346, 0.277, 0.8299, 0.3148, 0.7942, 0.3146, 0.8049, 0.3089, 0.7816, 0.3093, 0.8582, 0.3013, 0.8935, 0.2481, 0.8728, 0.2481, 0.8728, 0.2842, 0.8533, 0.3093, 0.8582, 0.277, 0.8299, 0.2842, 0.8533, 0.2481, 0.8728, 0.2842, 0.8533, 0.277, 0.8299, 0.3044, 0.8346, 0.9576, 0.6465, 0.9254, 0.6257, 0.9718, 0.6422, 0.9254, 0.6257, 0.9576, 0.6465, 0.9261, 0.6866, 0.4498, 0.5525, 0.4296, 0.5643, 0.4304, 0.5406, 0.4296, 0.5643, 0.4751, 0.5687, 0.4678, 0.5952, 0.3426, 0.4774, 0.3484, 0.4237, 0.3689, 0.4737, 0.4296, 0.5643, 0.4678, 0.5952, 0.4093, 0.6139, 0.4948, 0.6441, 0.4093, 0.6139, 0.4678, 0.5952, 0.0393, 0.1325, 0.0669, 0.1222, 0.0543, 0.1543, 0.854, 0.461, 0.846, 0.3833, 0.9071, 0.3998, 0.2591, 0.9296, 0.2347, 0.9612, 0.2503, 0.9123, 0.3227, 0.8403, 0.3044, 0.8346, 0.3146, 0.8049, 0.6859, 0.419, 0.6698, 0.3805, 0.7225, 0.4026, 0.3093, 0.8582, 0.2842, 0.8533, 0.3044, 0.8346, 0.3315, 0.8225, 0.3227, 0.8403, 0.3146, 0.8049, 0.3399, 0.3152, 0.3798, 0.2999, 0.3371, 0.3255, 0.3371, 0.3255, 0.3798, 0.2999, 0.3578, 0.3395, 0.3798, 0.2999, 0.3849, 0.3209, 0.3578, 0.3395, 0.3315, 0.8225, 0.347, 0.8094, 0.3483, 0.8606, 0.3759, 0.3321, 0.3578, 0.3395, 0.3849, 0.3209, 0.3759, 0.3321, 0.3849, 0.3209, 0.3925, 0.3319, 0.7237, 0.3595, 0.7225, 0.4026, 0.6698, 0.3805, 0.4202, 0.2846, 0.3849, 0.3209, 0.3798, 0.2999, 0.3849, 0.3209, 0.454, 0.3284, 0.3925, 0.3319, 0.3849, 0.3209, 0.4335, 0.3014, 0.454, 0.3284, 0.7237, 0.3595, 0.711, 0.3079, 0.7525, 0.3012, 0.4716, 0.291, 0.4335, 0.3014, 0.4202, 0.2846, 0.454, 0.3284, 0.4716, 0.291, 0.4837, 0.303, 0.9576, 0.6465, 0.9796, 0.6785, 0.9261, 0.6866, 0.9576, 0.6465, 0.9718, 0.6422, 0.9796, 0.6785, 0.9877, 0.6788, 0.9796, 0.6785, 0.9718, 0.6422, 0.5829, 0.4362, 0.6253, 0.402, 0.6696, 0.4478, 0.6328, 0.4054, 0.6696, 0.4478, 0.6253, 0.402, 0.0765, 0.9257, 0.083, 0.9816, 0.0356, 0.9591, 0.4751, 0.5687, 0.4296, 0.5643, 0.4498, 0.5525, 0.4658, 0.5144, 0.4304, 0.5406, 0.4436, 0.5063, 0.3484, 0.4237, 0.3941, 0.3893, 0.3689, 0.4737, 0.3873, 0.4402, 0.4284, 0.4892, 0.3689, 0.4737, 0.4678, 0.5952, 0.5206, 0.6359, 0.4948, 0.6441, 0.0393, 0.1325, 0.0375, 0.0817, 0.0669, 0.1222, 0.0669, 0.1222, 0.0375, 0.0817, 0.0776, 0.0828, 0.2989, 0.9625, 0.2503, 0.9123, 0.3013, 0.8935, 0.3044, 0.8346, 0.3227, 0.8403, 0.3093, 0.8582, 0.3227, 0.8403, 0.3315, 0.8225, 0.3483, 0.8606, 0.3013, 0.8935, 0.3093, 0.8582, 0.3292, 0.891, 0.3227, 0.8403, 0.3292, 0.891, 0.3093, 0.8582, 0.5796, 0.1584, 0.5515, 0.1912, 0.545, 0.1738, 0.6021, 0.1833, 0.5515, 0.1912, 0.5796, 0.1584, 0.5552, 0.1297, 0.5796, 0.1584, 0.545, 0.1738, 0.3925, 0.3319, 0.454, 0.3284, 0.434, 0.3471, 0.711, 0.3079, 0.7237, 0.3595, 0.6794, 0.3204, 0.454, 0.3284, 0.4478, 0.3488, 0.434, 0.3471, 0.6995, 0.2809, 0.7525, 0.3012, 0.711, 0.3079, 0.4716, 0.291, 0.454, 0.3284, 0.4335, 0.3014, 0.5106, 0.3326, 0.454, 0.3284, 0.4837, 0.303, 0.4837, 0.303, 0.5175, 0.2985, 0.5106, 0.3326, 0.756, 0.2612, 0.7247, 0.2521, 0.7543, 0.2086, 0.5106, 0.3326, 0.5563, 0.3552, 0.5072, 0.3673, 0.5577, 0.3128, 0.5106, 0.3326, 0.5175, 0.2985, 0.4658, 0.5144, 0.4751, 0.5687, 0.4498, 0.5525, 0.0383, 0.9139, 0.0765, 0.9257, 0.0356, 0.9591, 0.366, 0.3819, 0.4009, 0.3764, 0.3484, 0.4237, 0.3873, 0.4402, 0.3689, 0.4737, 0.3941, 0.3893, 0.4304, 0.5406, 0.4658, 0.5144, 0.4498, 0.5525, 0.4678, 0.5952, 0.4751, 0.5687, 0.5034, 0.5755, 0.4678, 0.5952, 0.5034, 0.5755, 0.5014, 0.5966, 0.4678, 0.5952, 0.5014, 0.5966, 0.5206, 0.6359, 0.0194, 0.0723, 0.0375, 0.0817, 0.0393, 0.1325, 0.0178, 0.0467, 0.0375, 0.0817, 0.0194, 0.0723, 0.0375, 0.0817, 0.0178, 0.0467, 0.0705, 0.0682, 0.854, 0.461, 0.8078, 0.385, 0.846, 0.3833, 0.0776, 0.0828, 0.0375, 0.0817, 0.0705, 0.0682, 0.2776, 0.9908, 0.2136, 0.9754, 0.2347, 0.9612, 0.2347, 0.9612, 0.2591, 0.9296, 0.2776, 0.9908, 0.6859, 0.419, 0.6297, 0.383, 0.6698, 0.3805, 0.2503, 0.9123, 0.2989, 0.9625, 0.2591, 0.9296, 0.7237, 0.3595, 0.6698, 0.3805, 0.6794, 0.3204, 0.6698, 0.3805, 0.6674, 0.3287, 0.6794, 0.3204, 0.5911, 0.1268, 0.5796, 0.1584, 0.5562, 0.1148, 0.6995, 0.2809, 0.711, 0.3079, 0.6794, 0.3204, 0.6735, 0.2729, 0.6995, 0.2809, 0.6794, 0.3204, 0.5552, 0.1297, 0.5562, 0.1148, 0.5796, 0.1584, 0.7525, 0.3012, 0.6995, 0.2809, 0.756, 0.2612, 0.756, 0.2612, 0.6995, 0.2809, 0.7247, 0.2521, 0.4478, 0.3488, 0.454, 0.3284, 0.5072, 0.3673, 0.5562, 0.1148, 0.5593, 0.0516, 0.567, 0.0803, 0.454, 0.3284, 0.5106, 0.3326, 0.5072, 0.3673, 0.7247, 0.2521, 0.6817, 0.2311, 0.7543, 0.2086, 0.5372, 0.5649, 0.5014, 0.5966, 0.5034, 0.5755, 0.4751, 0.5687, 0.5086, 0.5245, 0.5034, 0.5755, 0.5086, 0.5245, 0.5113, 0.554, 0.5034, 0.5755, 0.3941, 0.3893, 0.3484, 0.4237, 0.4009, 0.3764, 0.4284, 0.4892, 0.3873, 0.4402, 0.4418, 0.4547, 0.4284, 0.4892, 0.4418, 0.4547, 0.4436, 0.5063, 0.4751, 0.5687, 0.4658, 0.5144, 0.5086, 0.5245, 0.2591, 0.9296, 0.2869, 0.9845, 0.2776, 0.9908, 0.6698, 0.3805, 0.6297, 0.383, 0.6674, 0.3287, 0.3013, 0.8935, 0.3292, 0.891, 0.2989, 0.9625, 0.3227, 0.8403, 0.3531, 0.919, 0.3292, 0.891, 0.6674, 0.3287, 0.6297, 0.383, 0.6468, 0.3253, 0.5796, 0.1584, 0.6451, 0.1631, 0.6021, 0.1833, 0.6593, 0.2757, 0.6794, 0.3204, 0.6674, 0.3287, 0.6817, 0.2311, 0.6995, 0.2809, 0.6735, 0.2729, 0.6817, 0.2311, 0.7247, 0.2521, 0.6995, 0.2809, 0.567, 0.0803, 0.604, 0.0847, 0.5562, 0.1148, 0.567, 0.0803, 0.5593, 0.0516, 0.5881, 0.0453, 0.5881, 0.0453, 0.604, 0.0847, 0.567, 0.0803, 0.5593, 0.0516, 0.5676, 0.0226, 0.5881, 0.0453, 0.6817, 0.2311, 0.7191, 0.2059, 0.7543, 0.2086, 0.5372, 0.5649, 0.5034, 0.5755, 0.5113, 0.554, 0.4361, 0.3855, 0.3941, 0.3893, 0.4009, 0.3764, 0.4574, 0.4108, 0.4418, 0.4547, 0.3873, 0.4402, 0.4361, 0.3855, 0.3873, 0.4402, 0.3941, 0.3893, 0.349, 0.9739, 0.2776, 0.9908, 0.2869, 0.9845, 0.2591, 0.9296, 0.2989, 0.9625, 0.2869, 0.9845, 0.2869, 0.9845, 0.2989, 0.9625, 0.349, 0.9739, 0.6297, 0.383, 0.5763, 0.3321, 0.6468, 0.3253, 0.3531, 0.919, 0.349, 0.9739, 0.2989, 0.9625, 0.3292, 0.891, 0.3531, 0.919, 0.2989, 0.9625, 0.3586, 0.9065, 0.3531, 0.919, 0.3227, 0.8403, 0.3586, 0.9065, 0.3227, 0.8403, 0.3483, 0.8606, 0.6591, 0.167, 0.6451, 0.1631, 0.641, 0.1196, 0.5796, 0.1584, 0.5911, 0.1268, 0.6451, 0.1631, 0.6451, 0.1631, 0.5911, 0.1268, 0.641, 0.1196, 0.6468, 0.3253, 0.6593, 0.2757, 0.6674, 0.3287, 0.604, 0.0847, 0.641, 0.1196, 0.5911, 0.1268, 0.6794, 0.3204, 0.6593, 0.2757, 0.6735, 0.2729, 0.6593, 0.2757, 0.657, 0.2278, 0.6735, 0.2729, 0.5911, 0.1268, 0.5562, 0.1148, 0.604, 0.0847, 0.657, 0.2278, 0.6817, 0.2311, 0.6735, 0.2729, 0.6248, 0.0133, 0.6787, 0.0645, 0.604, 0.0847, 0.604, 0.0847, 0.5881, 0.0453, 0.6248, 0.0133, 0.7191, 0.2059, 0.6817, 0.2311, 0.6843, 0.2054, 0.5676, 0.0226, 0.5969, 0.0132, 0.5881, 0.0453, 0.5969, 0.0132, 0.6248, 0.0133, 0.5881, 0.0453, 0.4574, 0.4108, 0.3873, 0.4402, 0.4361, 0.3855, 0.5197, 0.4977, 0.4418, 0.4547, 0.5251, 0.4549, 0.4436, 0.5063, 0.5197, 0.4977, 0.4658, 0.5144, 0.4418, 0.4547, 0.5197, 0.4977, 0.4436, 0.5063, 0.4658, 0.5144, 0.5197, 0.4977, 0.5086, 0.5245, 0.7153, 0.1671, 0.6591, 0.167, 0.641, 0.1196, 0.6076, 0.2828, 0.657, 0.2278, 0.6593, 0.2757, 0.641, 0.1196, 0.604, 0.0847, 0.6787, 0.0645, 0.657, 0.2278, 0.6843, 0.2054, 0.6817, 0.2311, 0.5073, 0.3967, 0.4574, 0.4108, 0.4361, 0.3855, 0.5251, 0.4549, 0.4418, 0.4547, 0.5005, 0.4073, 0.5763, 0.3321, 0.5913, 0.3065, 0.6468, 0.3253, 0.641, 0.1196, 0.7131, 0.0851, 0.7153, 0.1671, 0.5761, 0.2497, 0.5913, 0.3065, 0.5763, 0.3321, 0.6468, 0.3253, 0.6076, 0.2828, 0.6593, 0.2757, 0.6468, 0.3253, 0.5913, 0.3065, 0.6076, 0.2828, 0.5913, 0.3065, 0.5761, 0.2497, 0.6076, 0.2828, 0.6132, 0.2082, 0.6843, 0.2054, 0.657, 0.2278, 0.6132, 0.2082, 0.657, 0.2278, 0.6076, 0.2828, 0.4574, 0.4108, 0.5073, 0.3967, 0.5005, 0.4073, 0.6248, 0.0133, 0.6664, 0.0213, 0.6787, 0.0645, 0.5005, 0.4073, 0.4418, 0.4547, 0.4574, 0.4108, 0.6132, 0.2082, 0.5761, 0.2497, 0.5846, 0.212, 0.641, 0.1196, 0.6787, 0.0645, 0.7131, 0.0851, 0.5761, 0.2497, 0.6132, 0.2082, 0.6076, 0.2828, 0.5005, 0.4073, 0.5073, 0.3967, 0.5251, 0.4549, 0.5251, 0.4549, 0.5073, 0.3967, 0.5355, 0.403, 0.7131, 0.0462, 0.7131, 0.0851, 0.6787, 0.0645, 0.6787, 0.0645, 0.6664, 0.0213, 0.7131, 0.0462, 0.0561, 0.7924, 0.038, 0.7826, 0.1011, 0.7385, 0.0302, 0.8466, 0.0244, 0.8154, 0.0561, 0.7924, 0.0472, 0.7212, 0.0802, 0.6995, 0.1011, 0.7385, 0.0802, 0.6995, 0.0794, 0.6849, 0.1667, 0.6973, 0.0794, 0.6849, 0.1406, 0.6564, 0.1667, 0.6973, 0.7564, 0.0486, 0.7622, 0.0172, 0.8111, 0.028, 0.8205, 0.0445, 0.7564, 0.0486, 0.8111, 0.028, 0.88, 0.7304, 0.8808, 0.7698, 0.8132, 0.7144, 0.8205, 0.0445, 0.8111, 0.028, 0.8341, 0.0391, 0.8205, 0.0445, 0.8341, 0.0391, 0.8436, 0.0538, 0.8771, 0.0491, 0.8341, 0.0391, 0.8613, 0.0319, 0.9217, 0.1834, 0.9174, 0.1487, 0.948, 0.1771, 0.8686, 0.9627, 0.8379, 0.9657, 0.8281, 0.9287, 0.9573, 0.0768, 0.9394, 0.0144, 0.9769, 0.0381, 0.8686, 0.9627, 0.8951, 0.9581, 0.8983, 0.9665, 0.1076, 0.3355, 0.1145, 0.3903, 0.0797, 0.391, 0.8983, 0.9665, 0.8951, 0.9581, 0.9586, 0.9875, 0.0561, 0.7924, 0.1011, 0.7385, 0.1105, 0.7959, 0.0734, 0.8392, 0.0561, 0.7924, 0.1105, 0.7959, 0.1011, 0.7385, 0.0802, 0.6995, 0.1667, 0.6973, 0.9392, 0.2678, 0.9217, 0.1834, 0.9587, 0.2222, 0.9587, 0.2222, 0.9217, 0.1834, 0.948, 0.1771, 0.9784, 0.1804, 0.948, 0.1771, 0.9714, 0.1546, 0.948, 0.1771, 0.9174, 0.1487, 0.9576, 0.1277, 0.7876, 0.9613, 0.7949, 0.9148, 0.8281, 0.9287, 0.8281, 0.9287, 0.8379, 0.9657, 0.8064, 0.9777, 0.8064, 0.9777, 0.7876, 0.9613, 0.8281, 0.9287, 0.2717, 0.3731, 0.3022, 0.3207, 0.3117, 0.3294, 0.2717, 0.3731, 0.2421, 0.3637, 0.2426, 0.3251, 0.2717, 0.3731, 0.2426, 0.3251, 0.3022, 0.3207, 0.1378, 0.7752, 0.1105, 0.7959, 0.1011, 0.7385, 0.1011, 0.7385, 0.1667, 0.6973, 0.1378, 0.7752, 0.1832, 0.6457, 0.1822, 0.6823, 0.1627, 0.6813, 0.9886, 0.2733, 0.9558, 0.2948, 0.9866, 0.2612, 0.9392, 0.2678, 0.9587, 0.2222, 0.9573, 0.2591, 0.9573, 0.2591, 0.9558, 0.2948, 0.9392, 0.2678, 0.9866, 0.2612, 0.9558, 0.2948, 0.9573, 0.2591, 0.9573, 0.2591, 0.9854, 0.2259, 0.9866, 0.2612, 0.9854, 0.2259, 0.9573, 0.2591, 0.9587, 0.2222, 0.7572, 0.5269, 0.7071, 0.4919, 0.7444, 0.4955, 0.9587, 0.2222, 0.9784, 0.1804, 0.9854, 0.2259, 0.9784, 0.1804, 0.9587, 0.2222, 0.948, 0.1771, 0.7444, 0.4955, 0.7909, 0.4881, 0.7572, 0.5269, 0.7572, 0.5269, 0.7909, 0.4881, 0.7979, 0.5079, 0.7909, 0.4881, 0.819, 0.4876, 0.7979, 0.5079, 0.9576, 0.1277, 0.9714, 0.1546, 0.948, 0.1771, 0.9714, 0.1546, 0.9576, 0.1277, 0.9863, 0.1146, 0.8593, 0.5012, 0.7979, 0.5079, 0.819, 0.4876, 0.7876, 0.9613, 0.8064, 0.9777, 0.7998, 0.9876, 0.3488, 0.771, 0.3707, 0.8074, 0.3403, 0.7987, 0.3117, 0.3294, 0.3042, 0.3813, 0.2717, 0.3731, 0.3668, 0.039, 0.3648, 0.0273, 0.417, 0.0301, 0.1258, 0.8218, 0.1105, 0.7959, 0.1378, 0.7752, 0.1258, 0.8218, 0.0734, 0.8392, 0.1105, 0.7959, 0.1627, 0.6813, 0.1667, 0.6973, 0.1406, 0.6564, 0.1667, 0.6973, 0.1627, 0.6813, 0.1822, 0.6823, 0.1865, 0.7025, 0.1667, 0.6973, 0.1822, 0.6823, 0.1822, 0.6823, 0.1832, 0.6457, 0.2342, 0.6476, 0.7071, 0.4919, 0.7345, 0.5243, 0.6973, 0.4996, 0.7345, 0.5243, 0.7071, 0.4919, 0.7572, 0.5269, 0.8593, 0.5012, 0.8576, 0.5797, 0.7979, 0.5079, 0.3707, 0.8074, 0.3488, 0.771, 0.3816, 0.7987, 0.7033, 0.5491, 0.6973, 0.4996, 0.7345, 0.5243, 0.8593, 0.5012, 0.8707, 0.5092, 0.8576, 0.5797, 0.3788, 0.7426, 0.3488, 0.771, 0.3779, 0.7097, 0.3816, 0.7987, 0.3488, 0.771, 0.3788, 0.7426, 0.4286, 0.0935, 0.3668, 0.039, 0.417, 0.0301, 0.1865, 0.7025, 0.1822, 0.6823, 0.2348, 0.7084, 0.7345, 0.5243, 0.7196, 0.5958, 0.7033, 0.5491, 0.4435, 0.1305, 0.3668, 0.039, 0.4286, 0.0935, 0.1822, 0.6823, 0.2342, 0.6476, 0.2348, 0.7084, 0.2348, 0.7084, 0.2342, 0.6476, 0.2983, 0.6551, 0.7196, 0.5958, 0.7345, 0.5243, 0.7572, 0.5269, 0.7572, 0.5269, 0.7608, 0.5922, 0.7196, 0.5958, 0.7979, 0.5079, 0.7608, 0.5922, 0.7572, 0.5269, 0.8576, 0.5797, 0.7901, 0.6098, 0.7979, 0.5079, 0.7608, 0.5922, 0.7979, 0.5079, 0.7901, 0.6098, 0.8576, 0.5797, 0.8707, 0.5092, 0.8705, 0.5857, 0.3668, 0.039, 0.4435, 0.1305, 0.4029, 0.0963, 0.4048, 0.1257, 0.4029, 0.0963, 0.4435, 0.1305, 0.714, 0.6126, 0.7033, 0.5491, 0.7196, 0.5958, 0.8705, 0.5857, 0.8585, 0.6273, 0.8576, 0.5797, 0.3816, 0.7987, 0.4287, 0.7355, 0.4568, 0.7844, 0.4287, 0.7355, 0.3816, 0.7987, 0.3788, 0.7426, 0.4287, 0.7355, 0.4438, 0.7518, 0.4568, 0.7844, 0.4438, 0.7518, 0.4982, 0.773, 0.4568, 0.7844, 0.4599, 0.6781, 0.3779, 0.7097, 0.4161, 0.6412, 0.3779, 0.7097, 0.4287, 0.7355, 0.3788, 0.7426, 0.4029, 0.0963, 0.4048, 0.1257, 0.3935, 0.1349, 0.4161, 0.6412, 0.3779, 0.7097, 0.3918, 0.6722, 0.7196, 0.5958, 0.7608, 0.5922, 0.714, 0.6126, 0.8142, 0.6366, 0.7901, 0.6098, 0.8576, 0.5797, 0.7794, 0.6693, 0.7608, 0.5922, 0.7901, 0.6098, 0.8576, 0.5797, 0.8585, 0.6273, 0.8142, 0.6366, 0.4287, 0.7355, 0.4977, 0.6907, 0.4438, 0.7518, 0.4977, 0.6907, 0.5361, 0.7004, 0.4982, 0.773, 0.4982, 0.773, 0.4438, 0.7518, 0.4977, 0.6907, 0.9356, 0.39, 0.9723, 0.3718, 0.965, 0.4398, 0.2603, 0.7508, 0.2983, 0.6551, 0.3439, 0.7335, 0.714, 0.6126, 0.7608, 0.5922, 0.7097, 0.6453, 0.7901, 0.6098, 0.8142, 0.6366, 0.7794, 0.6693, 0.8142, 0.6366, 0.8291, 0.6721, 0.7794, 0.6693, 0.8585, 0.6273, 0.8291, 0.6721, 0.8142, 0.6366, 0.4599, 0.6781, 0.4977, 0.6907, 0.4287, 0.7355, 0.965, 0.4398, 0.942, 0.463, 0.9356, 0.39, 0.2983, 0.6551, 0.3298, 0.665, 0.3439, 0.7335, 0.7097, 0.6453, 0.7608, 0.5922, 0.7159, 0.6633, 0.7794, 0.6693, 0.7159, 0.6633, 0.7608, 0.5922, 0.5505, 0.7616, 0.4982, 0.773, 0.5361, 0.7004, 0.3779, 0.7097, 0.4599, 0.6781, 0.4287, 0.7355, 0.4093, 0.6139, 0.4161, 0.6412, 0.3918, 0.6722, 0.9588, 0.3679, 0.9356, 0.39, 0.9071, 0.3998, 0.4422, 0.2352, 0.365, 0.2525, 0.4104, 0.2005, 0.3298, 0.665, 0.349, 0.6649, 0.3439, 0.7335, 0.4422, 0.2352, 0.4104, 0.2005, 0.4736, 0.1897, 0.522, 0.2536, 0.4736, 0.1897, 0.5233, 0.1896, 0.4977, 0.6907, 0.4667, 0.643, 0.5274, 0.6627, 0.4667, 0.643, 0.4977, 0.6907, 0.4599, 0.6781, 0.3148, 0.7942, 0.3089, 0.7816, 0.3439, 0.7335, 0.365, 0.2525, 0.3655, 0.274, 0.3399, 0.3152, 0.3399, 0.3152, 0.3655, 0.274, 0.3798, 0.2999, 0.3655, 0.274, 0.4202, 0.2846, 0.3798, 0.2999, 0.3849, 0.3209, 0.4202, 0.2846, 0.4335, 0.3014, 0.365, 0.2525, 0.4422, 0.2352, 0.4202, 0.2846, 0.4422, 0.2352, 0.4706, 0.2782, 0.4202, 0.2846, 0.4422, 0.2352, 0.4736, 0.1897, 0.4758, 0.2527, 0.4758, 0.2527, 0.4706, 0.2782, 0.4422, 0.2352, 0.4736, 0.1897, 0.522, 0.2536, 0.4758, 0.2527, 0.5419, 0.2497, 0.522, 0.2536, 0.5233, 0.1896, 0.5274, 0.6627, 0.5361, 0.7004, 0.4977, 0.6907, 0.4667, 0.643, 0.4948, 0.6441, 0.5274, 0.6627, 0.4667, 0.643, 0.4093, 0.6139, 0.4948, 0.6441, 0.854, 0.461, 0.9071, 0.3998, 0.8658, 0.478, 0.9356, 0.39, 0.8658, 0.478, 0.9071, 0.3998, 0.3655, 0.274, 0.365, 0.2525, 0.4202, 0.2846, 0.4716, 0.291, 0.4202, 0.2846, 0.4706, 0.2782, 0.4837, 0.303, 0.4716, 0.291, 0.5175, 0.2985, 0.4716, 0.291, 0.5226, 0.2753, 0.5175, 0.2985, 0.4716, 0.291, 0.4706, 0.2782, 0.5226, 0.2753, 0.522, 0.2536, 0.4706, 0.2782, 0.4758, 0.2527, 0.4706, 0.2782, 0.522, 0.2536, 0.5226, 0.2753, 0.522, 0.2536, 0.5419, 0.2497, 0.5226, 0.2753, 0.5226, 0.2753, 0.5419, 0.2497, 0.5467, 0.2878, 0.5274, 0.6627, 0.4948, 0.6441, 0.5206, 0.6359, 0.5467, 0.2878, 0.5175, 0.2985, 0.5226, 0.2753, 0.5175, 0.2985, 0.5467, 0.2878, 0.5577, 0.3128, 0.5106, 0.3326, 0.5577, 0.3128, 0.5563, 0.3552, 0.9574, 0.8155, 0.9771, 0.772, 0.9815, 0.8022, 0.9771, 0.772, 0.9574, 0.8155, 0.9402, 0.7423, 0.8255, 0.1213, 0.8436, 0.0538, 0.8558, 0.1174, 0.8558, 0.1174, 0.8436, 0.0538, 0.8842, 0.1092, 0.9574, 0.8155, 0.9815, 0.8022, 0.9815, 0.8316, 0.8842, 0.1092, 0.8771, 0.0491, 0.916, 0.1007, 0.9725, 0.8631, 0.9574, 0.8155, 0.9815, 0.8316, 0.9725, 0.8631, 0.9175, 0.8585, 0.9574, 0.8155, 0.9175, 0.8585, 0.9725, 0.8631, 0.9518, 0.8879, 0.7722, 0.0618, 0.7522, 0.1135, 0.7306, 0.1037, 0.9771, 0.772, 0.9767, 0.7168, 0.9867, 0.7383, 0.9771, 0.772, 0.9402, 0.7423, 0.9767, 0.7168, 0.7916, 0.1139, 0.8234, 0.0818, 0.8255, 0.1213, 0.8255, 0.1213, 0.8234, 0.0818, 0.8436, 0.0538, 0.9356, 0.7741, 0.8808, 0.7698, 0.9402, 0.7423, 0.9402, 0.7423, 0.9574, 0.8155, 0.9356, 0.7741, 0.9356, 0.7741, 0.9574, 0.8155, 0.8808, 0.7698, 0.8771, 0.0491, 0.8842, 0.1092, 0.8436, 0.0538, 0.8771, 0.0491, 0.9065, 0.0628, 0.916, 0.1007, 0.9573, 0.0768, 0.916, 0.1007, 0.9065, 0.0628, 0.8576, 0.789, 0.9175, 0.8585, 0.8311, 0.822, 0.9518, 0.8879, 0.8761, 0.8819, 0.9175, 0.8585, 0.8761, 0.8819, 0.8311, 0.822, 0.9175, 0.8585, 0.8311, 0.822, 0.8761, 0.8819, 0.8405, 0.8671, 0.8951, 0.9581, 0.9644, 0.917, 0.9651, 0.9447, 0.0107, 0.7554, 0.038, 0.7826, 0.0218, 0.7787, 0.038, 0.7826, 0.0107, 0.7554, 0.0472, 0.7212, 0.7576, 0.057, 0.7722, 0.0618, 0.7306, 0.1037, 0.9402, 0.7423, 0.9275, 0.718, 0.9767, 0.7168, 0.9402, 0.7423, 0.88, 0.7304, 0.9275, 0.718, 0.6926, 0.8394, 0.7294, 0.8196, 0.7317, 0.8616, 0.9402, 0.7423, 0.8808, 0.7698, 0.88, 0.7304, 0.7294, 0.8196, 0.7179, 0.8045, 0.782, 0.8055, 0.7525, 0.7942, 0.782, 0.8055, 0.7179, 0.8045, 0.8171, 0.062, 0.8436, 0.0538, 0.8234, 0.0818, 0.8808, 0.7698, 0.9574, 0.8155, 0.8576, 0.789, 0.7525, 0.7942, 0.7179, 0.8045, 0.7101, 0.7997, 0.9175, 0.8585, 0.8576, 0.789, 0.9574, 0.8155, 0.8771, 0.0491, 0.9005, 0.011, 0.9065, 0.0628, 0.9193, 0.0505, 0.9065, 0.0628, 0.9005, 0.011, 0.8686, 0.9627, 0.8504, 0.9145, 0.8888, 0.915, 0.916, 0.1007, 0.9573, 0.0768, 0.9479, 0.1029, 0.0244, 0.8154, 0.038, 0.7826, 0.0561, 0.7924, 0.0218, 0.7787, 0.038, 0.7826, 0.0244, 0.8154, 0.7306, 0.1037, 0.7291, 0.0787, 0.7576, 0.057, 0.1011, 0.7385, 0.038, 0.7826, 0.0472, 0.7212, 0.0472, 0.7212, 0.0794, 0.6849, 0.0802, 0.6995, 0.7898, 0.8815, 0.7617, 0.91, 0.7317, 0.8616, 0.7722, 0.0618, 0.7576, 0.057, 0.8205, 0.0445, 0.7722, 0.0618, 0.8205, 0.0445, 0.7916, 0.1139, 0.7807, 0.8325, 0.7317, 0.8616, 0.7294, 0.8196, 0.8171, 0.062, 0.7916, 0.1139, 0.8205, 0.0445, 0.8436, 0.0538, 0.8171, 0.062, 0.8205, 0.0445, 0.8171, 0.062, 0.8234, 0.0818, 0.7916, 0.1139, 0.8808, 0.7698, 0.8009, 0.8002, 0.8132, 0.7144, 0.8576, 0.789, 0.8009, 0.8002, 0.8808, 0.7698, 0.7525, 0.7942, 0.7806, 0.777, 0.782, 0.8055, 0.8436, 0.0538, 0.8341, 0.0391, 0.8771, 0.0491, 0.8009, 0.8002, 0.8576, 0.789, 0.8311, 0.822, 0.7101, 0.7997, 0.7595, 0.7705, 0.7525, 0.7942, 0.7525, 0.7942, 0.7595, 0.7705, 0.7806, 0.777, 0.8311, 0.822, 0.7945, 0.8362, 0.8009, 0.8002, 0.7945, 0.8362, 0.8311, 0.822, 0.8405, 0.8671, 0.7949, 0.9148, 0.8504, 0.9145, 0.8281, 0.9287, 0.9193, 0.0505, 0.9394, 0.0144, 0.9573, 0.0768, 0.9193, 0.0505, 0.9573, 0.0768, 0.9065, 0.0628, 0.9644, 0.917, 0.8951, 0.9581, 0.8888, 0.915, 0.9651, 0.9447, 0.9586, 0.9875, 0.8951, 0.9581, 0.8888, 0.915, 0.8951, 0.9581, 0.8686, 0.9627, 0.8504, 0.9145, 0.8686, 0.9627, 0.8281, 0.9287, 0.1076, 0.3355, 0.0548, 0.3499, 0.0582, 0.3034, 0.1076, 0.3355, 0.0797, 0.391, 0.0669, 0.3617, 0.0548, 0.3499, 0.1076, 0.3355, 0.0669, 0.3617, 0.1145, 0.3903, 0.1076, 0.3355, 0.1486, 0.3615, 0.1486, 0.3615, 0.1076, 0.3355, 0.1578, 0.3219, 0.2125, 0.3548, 0.1998, 0.3166, 0.2426, 0.3251, 0.1076, 0.3355, 0.1177, 0.2685, 0.1578, 0.3219, 0.1578, 0.3219, 0.1998, 0.3166, 0.2125, 0.3548, 0.1177, 0.2685, 0.1745, 0.2843, 0.1578, 0.3219, 0.1907, 0.1375, 0.1836, 0.1511, 0.1827, 0.1245, 0.0518, 0.8375, 0.0302, 0.8466, 0.0561, 0.7924, 0.7617, 0.91, 0.7898, 0.8815, 0.786, 0.9018, 0.7317, 0.8616, 0.7807, 0.8325, 0.7898, 0.8815, 0.7294, 0.8196, 0.782, 0.8055, 0.7807, 0.8325, 0.7745, 0.7323, 0.7806, 0.777, 0.7595, 0.7705, 0.8771, 0.0491, 0.8613, 0.0319, 0.9005, 0.011, 0.7745, 0.7323, 0.7595, 0.7705, 0.7589, 0.727, 0.7176, 0.7186, 0.7595, 0.7705, 0.6906, 0.7352, 0.7595, 0.7705, 0.7176, 0.7186, 0.7589, 0.727, 0.7745, 0.7323, 0.7589, 0.727, 0.8014, 0.7037, 0.9193, 0.0505, 0.9005, 0.011, 0.9394, 0.0144, 0.7515, 0.696, 0.7589, 0.727, 0.7176, 0.7186, 0.7674, 0.7107, 0.7589, 0.727, 0.7515, 0.696, 0.0669, 0.3617, 0.0797, 0.391, 0.0638, 0.3764, 0.2421, 0.3637, 0.2125, 0.3548, 0.2426, 0.3251, 0.7927, 0.3038, 0.7916, 0.3225, 0.7751, 0.3273, 0.7751, 0.3273, 0.7658, 0.3148, 0.7927, 0.3038, 0.2125, 0.3548, 0.1486, 0.3615, 0.1578, 0.3219, 0.0734, 0.8392, 0.0518, 0.8375, 0.0561, 0.7924, 0.7898, 0.8815, 0.811, 0.8918, 0.786, 0.9018, 0.7674, 0.7107, 0.8014, 0.7037, 0.7589, 0.727, 0.7927, 0.3038, 0.7658, 0.3148, 0.7867, 0.2568, 0.2527, 0.0873, 0.191, 0.0765, 0.2282, 0.0588, 0.2527, 0.0873, 0.1806, 0.0967, 0.191, 0.0765, 0.2527, 0.0873, 0.2455, 0.1236, 0.1827, 0.1245, 0.1806, 0.0967, 0.2527, 0.0873, 0.1827, 0.1245, 0.7108, 0.8952, 0.7317, 0.8616, 0.728, 0.8952, 0.7294, 0.8196, 0.7101, 0.7997, 0.7179, 0.8045, 0.6732, 0.7997, 0.636, 0.8221, 0.6355, 0.8079, 0.7101, 0.7997, 0.6926, 0.8394, 0.6732, 0.7997, 0.636, 0.8221, 0.6732, 0.7997, 0.6926, 0.8394, 0.6732, 0.7997, 0.6521, 0.7739, 0.6768, 0.7625, 0.7101, 0.7997, 0.6732, 0.7997, 0.6768, 0.7625, 0.629, 0.7465, 0.6521, 0.7739, 0.6339, 0.7961, 0.6521, 0.7739, 0.629, 0.7465, 0.6768, 0.7625, 0.6339, 0.7961, 0.6521, 0.7739, 0.6732, 0.7997, 0.7317, 0.8616, 0.7108, 0.8952, 0.6963, 0.8821, 0.7317, 0.8616, 0.7617, 0.91, 0.728, 0.8952, 0.6926, 0.8394, 0.7317, 0.8616, 0.6963, 0.8821, 0.6379, 0.924, 0.6102, 0.8868, 0.6349, 0.8836, 0.6102, 0.8868, 0.6379, 0.924, 0.6291, 0.9464, 0.636, 0.8221, 0.6926, 0.8394, 0.6638, 0.8542, 0.6638, 0.8542, 0.6926, 0.8394, 0.6963, 0.8821, 0.6926, 0.8394, 0.7101, 0.7997, 0.7294, 0.8196, 0.6349, 0.8836, 0.6102, 0.8868, 0.6421, 0.8718, 0.6421, 0.8718, 0.5948, 0.8377, 0.6235, 0.8258, 0.7595, 0.7705, 0.7101, 0.7997, 0.6906, 0.7352, 0.6768, 0.7625, 0.6906, 0.7352, 0.7101, 0.7997, 0.6906, 0.7352, 0.6768, 0.7625, 0.629, 0.7465, 0.0582, 0.3034, 0.1177, 0.2685, 0.1076, 0.3355, 0.186, 0.2017, 0.1753, 0.1876, 0.2498, 0.2073, 0.2498, 0.2073, 0.1836, 0.1511, 0.1907, 0.1375, 0.1753, 0.1876, 0.1836, 0.1511, 0.2498, 0.2073, 0.6573, 0.9605, 0.5385, 0.9678, 0.6291, 0.9464, 0.6573, 0.9605, 0.6291, 0.9464, 0.6379, 0.924, 0.5499, 0.9228, 0.6102, 0.8868, 0.6291, 0.9464, 0.6102, 0.8868, 0.5948, 0.8377, 0.6421, 0.8718, 0.619, 0.6648, 0.6256, 0.7125, 0.5704, 0.6882, 0.6256, 0.7125, 0.619, 0.6648, 0.6527, 0.6984, 0.7927, 0.3038, 0.8485, 0.2655, 0.8373, 0.3311, 0.7927, 0.3038, 0.8373, 0.3311, 0.7916, 0.3225, 0.6004, 0.9817, 0.6573, 0.9605, 0.6646, 0.9793, 0.6004, 0.9817, 0.5385, 0.9678, 0.6573, 0.9605, 0.5571, 0.8922, 0.6102, 0.8868, 0.5499, 0.9228, 0.6102, 0.8868, 0.5571, 0.8922, 0.5447, 0.879, 0.6102, 0.8868, 0.5447, 0.879, 0.5948, 0.8377, 0.5771, 0.8144, 0.6235, 0.8258, 0.5948, 0.8377, 0.5544, 0.6432, 0.6228, 0.6493, 0.5704, 0.6882, 0.619, 0.6648, 0.5704, 0.6882, 0.6228, 0.6493, 0.1907, 0.1375, 0.1827, 0.1245, 0.2455, 0.1236, 0.1907, 0.1375, 0.254, 0.1545, 0.2498, 0.2073, 0.254, 0.1545, 0.1907, 0.1375, 0.2455, 0.1236, 0.5385, 0.9678, 0.5499, 0.9228, 0.6291, 0.9464, 0.5447, 0.879, 0.5771, 0.8144, 0.5948, 0.8377, 0.6228, 0.6493, 0.5544, 0.6432, 0.5876, 0.6104, 0.6544, 0.6297, 0.619, 0.6648, 0.6228, 0.6493, 0.6527, 0.6984, 0.619, 0.6648, 0.6544, 0.6297, 0.6527, 0.6984, 0.6544, 0.6297, 0.6925, 0.6857, 0.7867, 0.2568, 0.8071, 0.2549, 0.7927, 0.3038, 0.7927, 0.3038, 0.8071, 0.2549, 0.8485, 0.2655, 0.3123, 0.2257, 0.2498, 0.2073, 0.2862, 0.1921, 0.5571, 0.8922, 0.5499, 0.9228, 0.5447, 0.879, 0.5272, 0.8393, 0.5317, 0.8089, 0.5447, 0.879, 0.5317, 0.8089, 0.5272, 0.8393, 0.494, 0.8089, 0.5544, 0.6432, 0.5594, 0.6062, 0.5876, 0.6104, 0.6331, 0.603, 0.6228, 0.6493, 0.5876, 0.6104, 0.6228, 0.6493, 0.6331, 0.603, 0.6544, 0.6297, 0.6544, 0.6297, 0.6583, 0.5872, 0.6783, 0.6257, 0.6544, 0.6297, 0.6783, 0.6257, 0.6925, 0.6857, 0.2862, 0.1921, 0.254, 0.1545, 0.2885, 0.1514, 0.254, 0.1545, 0.2862, 0.1921, 0.2498, 0.2073, 0.5151, 0.9309, 0.5385, 0.9678, 0.506, 0.9634, 0.5499, 0.9228, 0.5151, 0.9309, 0.5447, 0.879, 0.5385, 0.9678, 0.5151, 0.9309, 0.5499, 0.9228, 0.4988, 0.9087, 0.5069, 0.8755, 0.5447, 0.879, 0.5069, 0.8755, 0.5272, 0.8393, 0.5447, 0.879, 0.5272, 0.8393, 0.4953, 0.8295, 0.494, 0.8089, 0.7867, 0.2568, 0.803, 0.2141, 0.8071, 0.2549, 0.3106, 0.1938, 0.2885, 0.1514, 0.3504, 0.1621, 0.2885, 0.1514, 0.3106, 0.1938, 0.2862, 0.1921, 0.3106, 0.1938, 0.3658, 0.1602, 0.3444, 0.2138, 0.3106, 0.1938, 0.3444, 0.2138, 0.3123, 0.2257, 0.3106, 0.1938, 0.3123, 0.2257, 0.2862, 0.1921, 0.5151, 0.9309, 0.506, 0.9634, 0.46, 0.9462, 0.5151, 0.9309, 0.4988, 0.9087, 0.5447, 0.879, 0.4759, 0.8973, 0.4587, 0.8572, 0.5069, 0.8755, 0.4587, 0.8572, 0.4953, 0.8295, 0.5069, 0.8755, 0.5069, 0.8755, 0.4953, 0.8295, 0.5272, 0.8393, 0.4953, 0.8295, 0.458, 0.8078, 0.494, 0.8089, 0.458, 0.8078, 0.4953, 0.8295, 0.4445, 0.8201, 0.6028, 0.5707, 0.6331, 0.603, 0.5876, 0.6104, 0.6331, 0.603, 0.6028, 0.5707, 0.6583, 0.5872, 0.8626, 0.2117, 0.8071, 0.2549, 0.803, 0.2141, 0.3658, 0.1602, 0.3106, 0.1938, 0.3504, 0.1621, 0.5069, 0.8755, 0.4988, 0.9087, 0.4759, 0.8973, 0.4445, 0.8201, 0.4953, 0.8295, 0.4587, 0.8572, 0.5632, 0.5705, 0.5876, 0.6104, 0.5594, 0.6062, 0.5632, 0.5705, 0.5575, 0.5529, 0.6028, 0.5707, 0.5632, 0.5705, 0.6028, 0.5707, 0.5876, 0.6104, 0.6583, 0.5872, 0.6028, 0.5707, 0.611, 0.5399, 0.8224, 0.1653, 0.8626, 0.2117, 0.803, 0.2141, 0.374, 0.195, 0.3444, 0.2138, 0.3658, 0.1602, 0.46, 0.9462, 0.506, 0.9634, 0.471, 0.971, 0.5151, 0.9309, 0.3943, 0.8881, 0.4759, 0.8973, 0.5151, 0.9309, 0.4759, 0.8973, 0.4988, 0.9087, 0.4426, 0.8559, 0.4587, 0.8572, 0.4759, 0.8973, 0.5575, 0.5529, 0.5784, 0.5362, 0.6028, 0.5707, 0.5784, 0.5362, 0.5919, 0.5156, 0.6028, 0.5707, 0.611, 0.5399, 0.6028, 0.5707, 0.5919, 0.5156, 0.611, 0.5399, 0.6418, 0.5274, 0.6583, 0.5872, 0.3504, 0.1621, 0.2885, 0.1514, 0.3511, 0.0974, 0.3622, 0.1242, 0.3658, 0.1602, 0.3504, 0.1621, 0.471, 0.971, 0.4222, 0.9443, 0.46, 0.9462, 0.3943, 0.8881, 0.4426, 0.8559, 0.4759, 0.8973, 0.4445, 0.8201, 0.4587, 0.8572, 0.4426, 0.8559, 0.5784, 0.5362, 0.5575, 0.5529, 0.5323, 0.5278, 0.6418, 0.5274, 0.6152, 0.4809, 0.6547, 0.5073, 0.3622, 0.1242, 0.3504, 0.1621, 0.3511, 0.0974, 0.3622, 0.1242, 0.3905, 0.1601, 0.3658, 0.1602, 0.3905, 0.1601, 0.3784, 0.1814, 0.3658, 0.1602, 0.4585, 0.9791, 0.4374, 0.9914, 0.419, 0.9685, 0.4585, 0.9791, 0.419, 0.9685, 0.4222, 0.9443, 0.471, 0.971, 0.4585, 0.9791, 0.4222, 0.9443, 0.374, 0.195, 0.3658, 0.1602, 0.3784, 0.1814, 0.4222, 0.9443, 0.4204, 0.9191, 0.46, 0.9462, 0.46, 0.9462, 0.4204, 0.9191, 0.5151, 0.9309, 0.5575, 0.472, 0.5784, 0.5362, 0.5323, 0.5278, 0.5919, 0.5156, 0.6064, 0.5099, 0.611, 0.5399, 0.6064, 0.5099, 0.6152, 0.4809, 0.611, 0.5399, 0.9226, 0.5173, 0.9122, 0.5545, 0.9039, 0.5377, 0.9122, 0.5545, 0.8817, 0.6047, 0.9039, 0.5377, 0.8817, 0.6047, 0.8792, 0.5758, 0.9039, 0.5377, 0.4222, 0.9443, 0.3994, 0.9298, 0.4204, 0.9191, 0.5151, 0.9309, 0.4204, 0.9191, 0.3943, 0.8881, 0.3842, 0.8745, 0.4426, 0.8559, 0.3943, 0.8881, 0.6064, 0.5099, 0.5919, 0.5156, 0.5575, 0.472, 0.5784, 0.5362, 0.5575, 0.472, 0.5919, 0.5156, 0.8817, 0.6047, 0.9122, 0.5545, 0.9254, 0.6257, 0.4222, 0.9443, 0.419, 0.9685, 0.3994, 0.9298, 0.8969, 0.6468, 0.8817, 0.6047, 0.9254, 0.6257, 0.8843, 0.6477, 0.8817, 0.6047, 0.8969, 0.6468, 0.3994, 0.9298, 0.3943, 0.8881, 0.4204, 0.9191, 0.3994, 0.9298, 0.3763, 0.8913, 0.3943, 0.8881, 0.9261, 0.6866, 0.8969, 0.6468, 0.9254, 0.6257, 0.8945, 0.6916, 0.8843, 0.6477, 0.8969, 0.6468, 0.8945, 0.6916, 0.8969, 0.6468, 0.9261, 0.6866, 0.3763, 0.8913, 0.3842, 0.8745, 0.3943, 0.8881, 0.9261, 0.6866, 0.8889, 0.7088, 0.8945, 0.6916, 0.5575, 0.472, 0.5829, 0.4362, 0.6064, 0.5099, 0.6064, 0.5099, 0.5829, 0.4362, 0.6152, 0.4809, 0.5829, 0.4362, 0.6547, 0.5073, 0.6152, 0.4809, 0.0582, 0.3034, 0.1013, 0.2489, 0.1177, 0.2685, 0.0582, 0.3034, 0.0954, 0.2433, 0.1013, 0.2489, 0.1013, 0.2489, 0.1435, 0.2475, 0.1177, 0.2685, 0.1177, 0.2685, 0.1435, 0.2475, 0.1745, 0.2843, 0.1578, 0.3219, 0.1745, 0.2843, 0.1998, 0.3166, 0.2421, 0.2466, 0.1998, 0.3166, 0.1745, 0.2843, 0.1745, 0.2843, 0.1435, 0.2475, 0.1914, 0.2472, 0.1745, 0.2843, 0.1914, 0.2472, 0.2421, 0.2466, 0.8827, 0.3125, 0.9059, 0.3424, 0.8373, 0.3311, 0.0954, 0.2433, 0.1435, 0.2475, 0.1013, 0.2489, 0.0872, 0.5143, 0.0533, 0.4681, 0.0676, 0.4226, 0.0533, 0.4681, 0.0872, 0.5143, 0.0571, 0.5162, 0.1998, 0.3166, 0.2421, 0.2466, 0.2426, 0.3251, 0.8827, 0.3125, 0.8373, 0.3311, 0.8485, 0.2655, 0.2421, 0.2466, 0.2656, 0.252, 0.2426, 0.3251, 0.9059, 0.3424, 0.8827, 0.3125, 0.9081, 0.2803, 0.1231, 0.5683, 0.064, 0.5666, 0.0571, 0.5162, 0.0687, 0.5902, 0.064, 0.5666, 0.0868, 0.5843, 0.1287, 0.411, 0.1331, 0.4517, 0.0676, 0.4226, 0.0872, 0.5143, 0.0676, 0.4226, 0.1331, 0.4517, 0.2426, 0.3251, 0.2656, 0.252, 0.3022, 0.3207, 0.506, 0.0173, 0.417, 0.0301, 0.4283, 0.0234, 0.064, 0.5666, 0.1231, 0.5683, 0.0868, 0.5843, 0.506, 0.0173, 0.5002, 0.0748, 0.417, 0.0301, 0.8485, 0.2655, 0.9081, 0.2803, 0.8827, 0.3125, 0.506, 0.0173, 0.5177, 0.0324, 0.5002, 0.0748, 0.0872, 0.5143, 0.1231, 0.5683, 0.0571, 0.5162, 0.0872, 0.5143, 0.1331, 0.4517, 0.1449, 0.5323, 0.5002, 0.0748, 0.4915, 0.1173, 0.417, 0.0301, 0.1231, 0.5683, 0.1307, 0.5831, 0.0868, 0.5843, 0.1331, 0.4517, 0.1287, 0.411, 0.1604, 0.4568, 0.0872, 0.5143, 0.1449, 0.5323, 0.1231, 0.5683, 0.5177, 0.0324, 0.5279, 0.0749, 0.5002, 0.0748, 0.5279, 0.0749, 0.516, 0.1281, 0.5002, 0.0748, 0.1979, 0.4036, 0.1604, 0.4568, 0.1287, 0.411, 0.1604, 0.4568, 0.1743, 0.501, 0.1331, 0.4517, 0.1449, 0.5323, 0.1331, 0.4517, 0.1743, 0.501, 0.1307, 0.5831, 0.1231, 0.5683, 0.1856, 0.5826, 0.8071, 0.2549, 0.8626, 0.2117, 0.8485, 0.2655, 0.417, 0.0301, 0.4915, 0.1173, 0.4286, 0.0935, 0.8626, 0.2117, 0.9081, 0.2803, 0.8485, 0.2655, 0.8651, 0.1865, 0.9081, 0.2803, 0.8626, 0.2117, 0.1449, 0.5323, 0.1743, 0.501, 0.165, 0.5513, 0.165, 0.5513, 0.1743, 0.501, 0.1715, 0.5259, 0.1231, 0.5683, 0.1449, 0.5323, 0.165, 0.5513, 0.1231, 0.5683, 0.165, 0.5513, 0.1856, 0.5826, 0.1979, 0.4036, 0.1887, 0.455, 0.1604, 0.4568, 0.1743, 0.501, 0.1604, 0.4568, 0.1887, 0.455, 0.4286, 0.0935, 0.4915, 0.1173, 0.4435, 0.1305, 0.4915, 0.1173, 0.5002, 0.0748, 0.516, 0.1281, 0.9088, 0.1793, 0.9223, 0.2128, 0.8651, 0.1865, 0.2315, 0.3876, 0.2115, 0.4117, 0.1979, 0.4036, 0.8651, 0.1865, 0.9223, 0.2128, 0.9081, 0.2803, 0.165, 0.5513, 0.1715, 0.5259, 0.1856, 0.5826, 0.2089, 0.4445, 0.1887, 0.455, 0.2115, 0.4117, 0.1979, 0.4036, 0.2115, 0.4117, 0.1887, 0.455, 0.1887, 0.455, 0.2129, 0.4575, 0.1743, 0.501, 0.2089, 0.4445, 0.2129, 0.4575, 0.1887, 0.455, 0.8224, 0.1653, 0.8651, 0.1865, 0.8626, 0.2117, 0.4613, 0.1632, 0.4915, 0.1173, 0.516, 0.1281, 0.1715, 0.5259, 0.2027, 0.5835, 0.1856, 0.5826, 0.1715, 0.5259, 0.1743, 0.501, 0.2132, 0.553, 0.2027, 0.5835, 0.1715, 0.5259, 0.2132, 0.553, 0.2115, 0.4117, 0.2315, 0.3876, 0.2319, 0.4313, 0.2319, 0.4313, 0.2089, 0.4445, 0.2115, 0.4117, 0.2089, 0.4445, 0.2319, 0.4313, 0.2129, 0.4575, 0.2352, 0.4837, 0.1743, 0.501, 0.2129, 0.4575, 0.4048, 0.1257, 0.4435, 0.1305, 0.4613, 0.1632, 0.8224, 0.1653, 0.8555, 0.1541, 0.8651, 0.1865, 0.4613, 0.1632, 0.516, 0.1281, 0.4848, 0.1738, 0.8555, 0.1541, 0.885, 0.1658, 0.8651, 0.1865, 0.885, 0.1658, 0.9088, 0.1793, 0.8651, 0.1865, 0.2132, 0.553, 0.1743, 0.501, 0.2467, 0.5253, 0.2352, 0.4837, 0.2129, 0.4575, 0.2319, 0.4313, 0.4915, 0.1173, 0.4613, 0.1632, 0.4435, 0.1305, 0.8555, 0.1541, 0.8942, 0.1385, 0.885, 0.1658, 0.2294, 0.6165, 0.2027, 0.5835, 0.2342, 0.578, 0.8942, 0.1385, 0.9088, 0.1793, 0.885, 0.1658, 0.2319, 0.4313, 0.249, 0.3932, 0.2895, 0.4058, 0.2342, 0.578, 0.2132, 0.553, 0.2401, 0.5514, 0.2132, 0.553, 0.2342, 0.578, 0.2027, 0.5835, 0.1856, 0.5826, 0.2027, 0.5835, 0.2294, 0.6165, 0.2467, 0.5253, 0.1743, 0.501, 0.2352, 0.4837, 0.2132, 0.553, 0.2467, 0.5253, 0.2401, 0.5514, 0.2715, 0.4664, 0.2352, 0.4837, 0.2319, 0.4313, 0.0551, 0.1948, 0.1114, 0.2258, 0.0825, 0.2434, 0.942, 0.463, 0.9302, 0.4595, 0.9356, 0.39, 0.942, 0.463, 0.965, 0.4398, 0.96, 0.4652, 0.0836, 0.1736, 0.1285, 0.158, 0.1114, 0.2258, 0.1114, 0.2258, 0.1285, 0.158, 0.1343, 0.1921, 0.2342, 0.578, 0.2401, 0.5514, 0.2478, 0.6165, 0.2294, 0.6165, 0.2342, 0.578, 0.2478, 0.6165, 0.2715, 0.4664, 0.2895, 0.4058, 0.3042, 0.4369, 0.2895, 0.4058, 0.2715, 0.4664, 0.2319, 0.4313, 0.2467, 0.5253, 0.2747, 0.5253, 0.2401, 0.5514, 0.2467, 0.5253, 0.2352, 0.4837, 0.2747, 0.5253, 0.0836, 0.1736, 0.125, 0.1349, 0.1285, 0.158, 0.9302, 0.4595, 0.8658, 0.478, 0.9356, 0.39, 0.2401, 0.5514, 0.2586, 0.6096, 0.2478, 0.6165, 0.3162, 0.5749, 0.2401, 0.5514, 0.3073, 0.5442, 0.2715, 0.4664, 0.2985, 0.5196, 0.2352, 0.4837, 0.2401, 0.5514, 0.2747, 0.5253, 0.3073, 0.5442, 0.0669, 0.1222, 0.0924, 0.1207, 0.0836, 0.1736, 0.125, 0.1349, 0.0836, 0.1736, 0.0924, 0.1207, 0.3083, 0.4743, 0.3042, 0.4369, 0.3189, 0.455, 0.3083, 0.4743, 0.2715, 0.4664, 0.3042, 0.4369, 0.3062, 0.5063, 0.2985, 0.5196, 0.3083, 0.4743, 0.3083, 0.4743, 0.2985, 0.5196, 0.2715, 0.4664, 0.2352, 0.4837, 0.2985, 0.5196, 0.2747, 0.5253, 0.0924, 0.1207, 0.1029, 0.1125, 0.125, 0.1349, 0.1029, 0.1125, 0.1365, 0.1155, 0.125, 0.1349, 0.1479, 0.0848, 0.1365, 0.1155, 0.1029, 0.1125, 0.2401, 0.5514, 0.3162, 0.5749, 0.2586, 0.6096, 0.3073, 0.5442, 0.2985, 0.5196, 0.3062, 0.5063, 0.2747, 0.5253, 0.2985, 0.5196, 0.3073, 0.5442, 0.0776, 0.0828, 0.0924, 0.1207, 0.0669, 0.1222, 0.1029, 0.1125, 0.0924, 0.1207, 0.0776, 0.0828, 0.1131, 0.0288, 0.1029, 0.1125, 0.084, 0.0343, 0.1029, 0.1125, 0.0776, 0.0828, 0.084, 0.0343, 0.854, 0.461, 0.8658, 0.478, 0.8443, 0.4711, 0.1479, 0.0848, 0.1131, 0.0288, 0.1511, 0.0465, 0.1336, 0.0199, 0.1511, 0.0465, 0.1131, 0.0288, 0.084, 0.0343, 0.0776, 0.0828, 0.0705, 0.0682, 0.854, 0.461, 0.8267, 0.4476, 0.8078, 0.385, 0.1029, 0.1125, 0.1131, 0.0288, 0.1479, 0.0848, 0.8443, 0.4711, 0.8267, 0.4476, 0.854, 0.461, 0.0178, 0.0467, 0.084, 0.0343, 0.0705, 0.0682])
me_rock_7.materials.append(mat_rock_7)
me_rock_7.use_remesh_preserve_volume = False
me_rock_7.use_remesh_preserve_attributes = False
me_rock_7.use_mirror_vertex_groups = False
me_rock_7.update()

# ---- objects
ob_rock_7 = bpy.data.objects.new('Rock_7', me_rock_7)

# ---- transforms, parenting, visibility, modifiers, constraints
ob_rock_7.location = (0.0, 0.0, 0.0)
ob_rock_7.rotation_euler = (1.571, -0.0, 0.0)
ob_rock_7.lineart.crease_threshold = 0.0

# ---- collection membership
col_collection_1.objects.link(ob_rock_7)

# ---- scene / render settings (as saved in the file)
scene.frame_start = 1; scene.frame_end = 250; scene.frame_set(1)
scene.render.engine = 'BLENDER_EEVEE_NEXT'
scene.render.resolution_percentage = 50
scene.render.dither_intensity = 0.0
scene.cycles.use_denoising = False
scene.cycles.samples = 10
scene.cycles.sampling_pattern = 'TABULATED_SOBOL'
scene.cycles.light_sampling_threshold = 0.0
scene.cycles.use_adaptive_sampling = False
scene.cycles.use_light_tree = False
scene.cycles.blur_glossy = 0.0
scene.cycles.pixel_filter_type = 'GAUSSIAN'
scene.cycles.sample_clamp_indirect = 0.0
scene.view_settings.view_transform = 'Standard'
bpy.context.view_layer.update()

# ---- added for rendering (the .blend has no active camera and no usable light): camera, sun
cam_auto = bpy.data.cameras.new('AutoCamera')
cam_auto.lens = 50.0
cam_auto.sensor_width = 36.0
cam_auto.clip_end = 1000.0
ob_auto_camera = bpy.data.objects.new('AutoCamera', cam_auto)
scene.collection.objects.link(ob_auto_camera)
ob_auto_camera.location = (6.68861, -7.43621, 6.98001)
ob_auto_camera.rotation_euler = (1.09748, -7.21219e-08, 0.694738)
scene.camera = ob_auto_camera
light_auto_sun = bpy.data.lights.new('AutoSun', 'SUN')
light_auto_sun.energy = 3.0
light_auto_sun.angle = 0.0523599
ob_auto_sun = bpy.data.objects.new('AutoSun', light_auto_sun)
scene.collection.objects.link(ob_auto_sun)
ob_auto_sun.rotation_euler = (0.872665, 0.174533, 0.523599)
bpy.context.view_layer.update()
